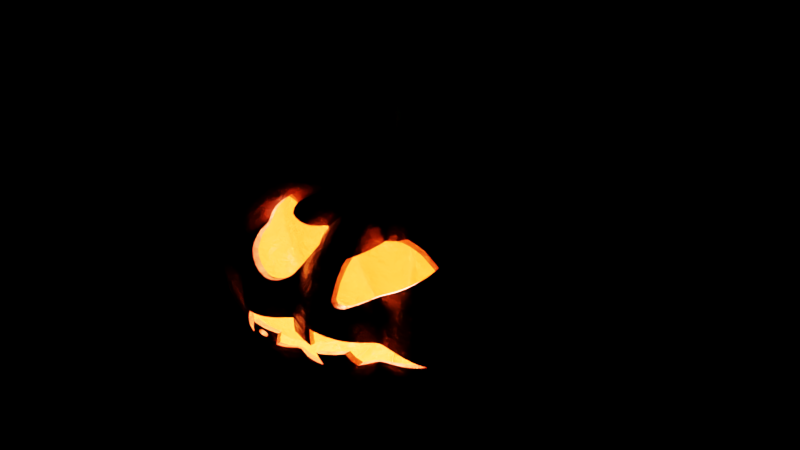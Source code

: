 # Source: citrouille.blend  (saved by Blender 2.79.0; exported with 4.5.12 LTS)
import bpy
from mathutils import Matrix  # noqa: F401  (used for matrix-valued properties, if any)

bpy.ops.wm.read_factory_settings(use_empty=True)
scene = bpy.context.scene
scene.name = 'Scene'

# ---- collections
col_collection_1 = bpy.data.collections.new('Collection 1'); scene.collection.children.link(col_collection_1)
col_collection_2 = bpy.data.collections.new('Collection 2'); scene.collection.children.link(col_collection_2)
col_collection_2.hide_render = True
col_collection_2.hide_viewport = True

# ---- materials (node trees are filled in below, after node groups)
mat_skin = bpy.data.materials.new('skin')
mat_skin.alpha_threshold = 0.0
mat_skin.diffuse_color = (0.8, 0.2179, 0.008784, 1.0)
mat_skin.specular_color = (0.8433, 1.0, 0.05314)
mat_skin.roughness = 0.5
mat_flesh = bpy.data.materials.new('flesh')
mat_flesh.alpha_threshold = 0.0
mat_flesh.diffuse_color = (0.8, 0.7631, 0.1965, 1.0)
mat_flesh.roughness = 0.5
mat_stim = bpy.data.materials.new('stim')
mat_stim.alpha_threshold = 0.0
mat_stim.diffuse_color = (0.8, 0.218, 0.009, 1.0)
mat_stim.roughness = 0.5
mat_svgmat = bpy.data.materials.new('SVGMat')
mat_svgmat.alpha_threshold = 0.0
mat_svgmat.diffuse_color = (0.0, 0.0, 0.0, 1.0)
mat_svgmat.roughness = 0.5

# ---- material node trees
mat_skin.use_nodes = True; mat_skin.node_tree.nodes.clear()
_N = mat_skin.node_tree.nodes; _L = mat_skin.node_tree.links
n0 = _N.new('ShaderNodeOutputMaterial'); n0.name = 'Material Output'; n0.location = (559, 276)
n1 = _N.new('ShaderNodeBsdfDiffuse'); n1.name = 'Diffuse BSDF'; n1.location = (117, 341)
n2 = _N.new('ShaderNodeNewGeometry'); n2.name = 'Geometry'; n2.location = (-427, 293)
n3 = _N.new('ShaderNodeValToRGB'); n3.name = 'ColorRamp'; n3.location = (-186, 315)
while len(n3.color_ramp.elements) > 1: n3.color_ramp.elements.remove(n3.color_ramp.elements[-1])
n3.color_ramp.elements[0].position = 0.3879; n3.color_ramp.elements[0].color = (0.2658, 0.03645, 0.03645, 1.0)
_e = n3.color_ramp.elements.new(0.547); _e.color = (0.6531, 0.2517, 0.1315, 1.0)
_e = n3.color_ramp.elements.new(0.7333); _e.color = (1.0, 0.8874, 0.3937, 1.0)
n4 = _N.new('ShaderNodeTexNoise'); n4.name = 'Noise Texture'; n4.location = (-447, 48)
n4.inputs[2].default_value = 18.5
n4.inputs[3].default_value = 16.0
n4.inputs[8].default_value = 0.25
n5 = _N.new('ShaderNodeMixShader'); n5.name = 'Mix Shader'; n5.location = (342, 282)
n6 = _N.new('ShaderNodeBump'); n6.name = 'Bump'; n6.location = (-175, 75)
n6.inputs[1].default_value = 0.1
n6.inputs[2].default_value = 1.0
n7 = _N.new('ShaderNodeFresnel'); n7.name = 'Fresnel'; n7.location = (121, 457)
n7.inputs[0].default_value = 1.45
n8 = _N.new('ShaderNodeBsdfAnisotropic'); n8.name = 'Glossy BSDF'; n8.location = (116, 204)
n8.distribution = 'GGX'
n8.inputs[1].default_value = 0.3873
_L.new(n1.outputs[0], n5.inputs[1])
_L.new(n8.outputs[0], n5.inputs[2])
_L.new(n7.outputs[0], n5.inputs[0])
_L.new(n2.outputs[7], n3.inputs[0])
_L.new(n3.outputs[0], n1.inputs[0])
_L.new(n4.outputs[1], n6.inputs[3])
_L.new(n6.outputs[0], n7.inputs[1])
_L.new(n6.outputs[0], n1.inputs[2])
_L.new(n6.outputs[0], n8.inputs[4])
_L.new(n5.outputs[0], n0.inputs[0])
n0.is_active_output = True
mat_flesh.use_nodes = True; mat_flesh.node_tree.nodes.clear()
_N = mat_flesh.node_tree.nodes; _L = mat_flesh.node_tree.links
n0 = _N.new('ShaderNodeBsdfDiffuse'); n0.name = 'Diffuse BSDF'; n0.location = (117, 341)
n1 = _N.new('ShaderNodeNewGeometry'); n1.name = 'Geometry'; n1.location = (-427, 293)
n2 = _N.new('ShaderNodeValToRGB'); n2.name = 'ColorRamp'; n2.location = (-186, 315)
while len(n2.color_ramp.elements) > 1: n2.color_ramp.elements.remove(n2.color_ramp.elements[-1])
n2.color_ramp.elements[0].position = 0.0; n2.color_ramp.elements[0].color = (0.2658, 0.03645, 0.03645, 1.0)
_e = n2.color_ramp.elements.new(0.3773); _e.color = (0.9387, 0.6082, 0.05934, 1.0)
_e = n2.color_ramp.elements.new(0.8091); _e.color = (1.0, 0.6823, 0.3583, 1.0)
n3 = _N.new('ShaderNodeTexNoise'); n3.name = 'Noise Texture'; n3.location = (-447, 48)
n3.inputs[2].default_value = 18.5
n3.inputs[3].default_value = 16.0
n3.inputs[8].default_value = 0.25
n4 = _N.new('ShaderNodeBump'); n4.name = 'Bump'; n4.location = (-175, 75)
n4.inputs[1].default_value = 0.1
n4.inputs[2].default_value = 1.0
n5 = _N.new('ShaderNodeFresnel'); n5.name = 'Fresnel'; n5.location = (121, 457)
n5.inputs[0].default_value = 1.45
n6 = _N.new('ShaderNodeBsdfAnisotropic'); n6.name = 'Glossy BSDF'; n6.location = (116, 204)
n6.distribution = 'GGX'
n6.inputs[1].default_value = 0.3162
n7 = _N.new('ShaderNodeOutputMaterial'); n7.name = 'Material Output'; n7.location = (550, 283)
n8 = _N.new('ShaderNodeMixShader'); n8.name = 'Mix Shader'; n8.location = (373, 378)
_L.new(n0.outputs[0], n8.inputs[1])
_L.new(n6.outputs[0], n8.inputs[2])
_L.new(n5.outputs[0], n8.inputs[0])
_L.new(n1.outputs[7], n2.inputs[0])
_L.new(n2.outputs[0], n0.inputs[0])
_L.new(n3.outputs[1], n4.inputs[3])
_L.new(n4.outputs[0], n5.inputs[1])
_L.new(n4.outputs[0], n0.inputs[2])
_L.new(n4.outputs[0], n6.inputs[4])
_L.new(n8.outputs[0], n7.inputs[0])
n7.is_active_output = True
mat_stim.use_nodes = True; mat_stim.node_tree.nodes.clear()
_N = mat_stim.node_tree.nodes; _L = mat_stim.node_tree.links
n0 = _N.new('ShaderNodeBsdfDiffuse'); n0.name = 'Diffuse BSDF.001'; n0.location = (117, 341)
n1 = _N.new('ShaderNodeNewGeometry'); n1.name = 'Geometry'; n1.location = (-427, 293)
n2 = _N.new('ShaderNodeTexNoise'); n2.name = 'Noise Texture'; n2.location = (-447, 48)
n2.inputs[2].default_value = 18.5
n2.inputs[3].default_value = 16.0
n2.inputs[8].default_value = 0.25
n3 = _N.new('ShaderNodeBump'); n3.name = 'Bump'; n3.location = (-175, 75)
n3.inputs[1].default_value = 0.1
n3.inputs[2].default_value = 1.0
n4 = _N.new('ShaderNodeFresnel'); n4.name = 'Fresnel'; n4.location = (121, 457)
n4.inputs[0].default_value = 1.45
n5 = _N.new('ShaderNodeBsdfAnisotropic'); n5.name = 'Glossy BSDF'; n5.location = (116, 204)
n5.distribution = 'GGX'
n6 = _N.new('ShaderNodeOutputMaterial'); n6.name = 'Material Output'; n6.location = (550, 276)
n7 = _N.new('ShaderNodeMixShader'); n7.name = 'Mix Shader'; n7.location = (342, 282)
n8 = _N.new('ShaderNodeValToRGB'); n8.name = 'ColorRamp'; n8.location = (-230, 352)
while len(n8.color_ramp.elements) > 1: n8.color_ramp.elements.remove(n8.color_ramp.elements[-1])
n8.color_ramp.elements[0].position = 0.2758; n8.color_ramp.elements[0].color = (0.012, 0.2658, 0.0336, 1.0)
_e = n8.color_ramp.elements.new(0.547); _e.color = (0.0122, 0.2928, 0.01938, 1.0)
_e = n8.color_ramp.elements.new(0.7333); _e.color = (1.0, 0.8874, 0.3937, 1.0)
_L.new(n0.outputs[0], n7.inputs[1])
_L.new(n5.outputs[0], n7.inputs[2])
_L.new(n4.outputs[0], n7.inputs[0])
_L.new(n1.outputs[7], n8.inputs[0])
_L.new(n8.outputs[0], n0.inputs[0])
_L.new(n2.outputs[1], n3.inputs[3])
_L.new(n3.outputs[0], n4.inputs[1])
_L.new(n3.outputs[0], n0.inputs[2])
_L.new(n3.outputs[0], n5.inputs[4])
_L.new(n7.outputs[0], n6.inputs[0])
n6.is_active_output = True

# ---- world
world_world = bpy.data.worlds.new('World'); scene.world = world_world
world_world.use_nodes = True; world_world.node_tree.nodes.clear()
_N = world_world.node_tree.nodes; _L = world_world.node_tree.links
n0 = _N.new('ShaderNodeOutputWorld'); n0.name = 'World Output'; n0.location = (300, 300)
n1 = _N.new('ShaderNodeBackground'); n1.name = 'Background'; n1.location = (133, 292)
n1.inputs[0].default_value = (0.05088, 0.05088, 0.05088, 1.0)
n1.inputs[1].default_value = 0.03
n0.is_active_output = True
world_world.color = (0.05088, 0.05088, 0.05088)
world_world.use_sun_shadow = False
world_world.sun_shadow_jitter_overblur = 0.0
world_world.cycles.sampling_method = 'MANUAL'
world_world.cycles.sample_map_resolution = 2048

# ---- lights
light_point = bpy.data.lights.new('Point', 'POINT')
light_point.color = (1.0, 0.2124, 0.1329)
light_point.transmission_factor = 0.0
light_point.energy = 1000.0
light_point.shadow_buffer_clip_start = 0.5
light_point.shadow_soft_size = 0.1
light_point.shadow_maximum_resolution = 0.006
light_point.use_absolute_resolution = True
light_lamp = bpy.data.lights.new('Lamp', 'POINT')
light_lamp.transmission_factor = 0.0
light_lamp.cutoff_distance = 30.0
light_lamp.energy = 100.0
light_lamp.shadow_buffer_clip_start = 1.001
light_lamp.shadow_soft_size = 0.1
light_lamp.shadow_maximum_resolution = 0.006
light_lamp.use_absolute_resolution = True

# ---- meshes
me_plane_001 = bpy.data.meshes.new('Plane.001')
me_plane_001.from_pydata([], [], [])
me_plane_001.use_remesh_preserve_volume = False
me_plane_001.use_remesh_preserve_attributes = False
me_plane_001.use_mirror_vertex_groups = False
me_plane_001.update()
me_plane = bpy.data.meshes.new('Plane')
me_plane.from_pydata([(0.3821, -0.03207, 0.1528), (0.3821, 0.03207, 0.1528), (0.2847, -0.03142, 0.03986), (0.2847, 0.03142, 0.03986), (0.1454, -0.02869, 0.01262), (0.1454, 0.02869, 0.01262), (0.3945, -0.03213, 0.2979), (0.3945, 0.03213, 0.2979), (0.3227, 0.03178, 0.4126), (0.3227, -0.03178, 0.4126), (0.1674, 0.02957, 0.4432), (0.1674, -0.02957, 0.4432), (0.01618, -0.004196, 0.3935), (0.01618, 0.004196, 0.3935), (0.08198, 0.02197, 0.03737), (0.08198, -0.02197, 0.03737), (0.3469, 0.1633, 0.1528), (0.3149, 0.2188, 0.1528), (0.2622, 0.1151, 0.03986), (0.2308, 0.1695, 0.03986), (0.1403, 0.04786, 0.01262), (0.1116, 0.09756, 0.01262), (0.3577, 0.1694, 0.2979), (0.3256, 0.2251, 0.2979), (0.2635, 0.1889, 0.4126), (0.2953, 0.1338, 0.4126), (0.1302, 0.1093, 0.4432), (0.1598, 0.05812, 0.4432), (0.01611, 0.004453, 0.3935), (0.01191, 0.01172, 0.3935), (0.06001, 0.06001, 0.03737), (0.08198, 0.02197, 0.03737), (0.2188, 0.3149, 0.1528), (0.1633, 0.3469, 0.1528), (0.1695, 0.2308, 0.03986), (0.1151, 0.2622, 0.03986), (0.09756, 0.1116, 0.01262), (0.04786, 0.1403, 0.01262), (0.2251, 0.3256, 0.2979), (0.1694, 0.3577, 0.2979), (0.1338, 0.2953, 0.4126), (0.1889, 0.2635, 0.4126), (0.05812, 0.1598, 0.4432), (0.1093, 0.1302, 0.4432), (0.01172, 0.01191, 0.3935), (0.004453, 0.01611, 0.3935), (0.02197, 0.08198, 0.03737), (0.06001, 0.06001, 0.03737), (0.03207, 0.3821, 0.1528), (-0.03207, 0.3821, 0.1528), (0.03142, 0.2847, 0.03986), (-0.03142, 0.2847, 0.03986), (0.02869, 0.1454, 0.01262), (-0.02869, 0.1454, 0.01262), (0.03213, 0.3945, 0.2979), (-0.03213, 0.3945, 0.2979), (-0.03178, 0.3227, 0.4126), (0.03178, 0.3227, 0.4126), (-0.02957, 0.1674, 0.4432), (0.02957, 0.1674, 0.4432), (0.004196, 0.01618, 0.3935), (-0.004196, 0.01618, 0.3935), (-0.02197, 0.08198, 0.03737), (0.02197, 0.08198, 0.03737), (-0.1633, 0.3469, 0.1528), (-0.2188, 0.3149, 0.1528), (-0.1151, 0.2622, 0.03986), (-0.1695, 0.2308, 0.03986), (-0.04786, 0.1403, 0.01262), (-0.09756, 0.1116, 0.01262), (-0.1694, 0.3577, 0.2979), (-0.2251, 0.3256, 0.2979), (-0.1889, 0.2635, 0.4126), (-0.1338, 0.2953, 0.4126), (-0.1093, 0.1302, 0.4432), (-0.05812, 0.1598, 0.4432), (-0.004453, 0.01611, 0.3935), (-0.01172, 0.01191, 0.3935), (-0.06001, 0.06001, 0.03737), (-0.02197, 0.08198, 0.03737), (-0.3149, 0.2188, 0.1528), (-0.3469, 0.1633, 0.1528), (-0.2308, 0.1695, 0.03986), (-0.2622, 0.1151, 0.03986), (-0.1116, 0.09756, 0.01262), (-0.1403, 0.04786, 0.01262), (-0.3256, 0.2251, 0.2979), (-0.3577, 0.1694, 0.2979), (-0.2953, 0.1338, 0.4126), (-0.2635, 0.1889, 0.4126), (-0.1598, 0.05812, 0.4432), (-0.1302, 0.1093, 0.4432), (-0.01191, 0.01172, 0.3935), (-0.01611, 0.004453, 0.3935), (-0.08198, 0.02197, 0.03737), (-0.06001, 0.06001, 0.03737), (-0.3821, 0.03207, 0.1528), (-0.3821, -0.03207, 0.1528), (-0.2847, 0.03142, 0.03986), (-0.2847, -0.03142, 0.03986), (-0.1454, 0.02869, 0.01262), (-0.1454, -0.02869, 0.01262), (-0.3945, 0.03213, 0.2979), (-0.3945, -0.03213, 0.2979), (-0.3227, -0.03178, 0.4126), (-0.3227, 0.03178, 0.4126), (-0.1674, -0.02957, 0.4432), (-0.1674, 0.02957, 0.4432), (-0.01618, 0.004196, 0.3935), (-0.01618, -0.004196, 0.3935), (-0.08198, -0.02197, 0.03737), (-0.08198, 0.02197, 0.03737), (-0.3469, -0.1633, 0.1528), (-0.3149, -0.2188, 0.1528), (-0.2622, -0.1151, 0.03986), (-0.2308, -0.1695, 0.03986), (-0.1403, -0.04786, 0.01262), (-0.1116, -0.09756, 0.01262), (-0.3577, -0.1694, 0.2979), (-0.3256, -0.2251, 0.2979), (-0.2635, -0.1889, 0.4126), (-0.2953, -0.1338, 0.4126), (-0.1302, -0.1093, 0.4432), (-0.1598, -0.05812, 0.4432), (-0.01611, -0.004453, 0.3935), (-0.01191, -0.01172, 0.3935), (-0.06001, -0.06001, 0.03737), (-0.08198, -0.02197, 0.03737), (-0.2188, -0.3149, 0.1528), (-0.1633, -0.3469, 0.1528), (-0.1695, -0.2308, 0.03986), (-0.1151, -0.2622, 0.03986), (-0.09756, -0.1116, 0.01262), (-0.04786, -0.1403, 0.01262), (-0.2251, -0.3256, 0.2979), (-0.1694, -0.3577, 0.2979), (-0.1338, -0.2953, 0.4126), (-0.1889, -0.2635, 0.4126), (-0.05812, -0.1598, 0.4432), (-0.1093, -0.1302, 0.4432), (-0.01172, -0.01191, 0.3935), (-0.004453, -0.01611, 0.3935), (-0.02197, -0.08198, 0.03737), (-0.06001, -0.06001, 0.03737), (-0.03207, -0.3821, 0.1528), (0.03207, -0.3821, 0.1528), (-0.03142, -0.2847, 0.03986), (0.03142, -0.2847, 0.03986), (-0.02869, -0.1454, 0.01262), (0.02869, -0.1454, 0.01262), (-0.03213, -0.3945, 0.2979), (0.03213, -0.3945, 0.2979), (0.03178, -0.3227, 0.4126), (-0.03178, -0.3227, 0.4126), (0.02957, -0.1674, 0.4432), (-0.02957, -0.1674, 0.4432), (-0.004196, -0.01618, 0.3935), (0.004196, -0.01618, 0.3935), (0.02197, -0.08198, 0.03737), (-0.02197, -0.08198, 0.03737), (0.1633, -0.3469, 0.1528), (0.2188, -0.3149, 0.1528), (0.1151, -0.2622, 0.03986), (0.1695, -0.2308, 0.03986), (0.04786, -0.1403, 0.01262), (0.09756, -0.1116, 0.01262), (0.1694, -0.3577, 0.2979), (0.2251, -0.3256, 0.2979), (0.1889, -0.2635, 0.4126), (0.1338, -0.2953, 0.4126), (0.1093, -0.1302, 0.4432), (0.05812, -0.1598, 0.4432), (0.004453, -0.01611, 0.3935), (0.01172, -0.01191, 0.3935), (0.06001, -0.06001, 0.03737), (0.02197, -0.08198, 0.03737), (0.3149, -0.2188, 0.1528), (0.3469, -0.1633, 0.1528), (0.2308, -0.1695, 0.03986), (0.2622, -0.1151, 0.03986), (0.1116, -0.09756, 0.01262), (0.1403, -0.04786, 0.01262), (0.3256, -0.2251, 0.2979), (0.3577, -0.1694, 0.2979), (0.2953, -0.1338, 0.4126), (0.2635, -0.1889, 0.4126), (0.1598, -0.05812, 0.4432), (0.1302, -0.1093, 0.4432), (0.01191, -0.01172, 0.3935), (0.01611, -0.004453, 0.3935), (0.08198, -0.02197, 0.03737), (0.06001, -0.06001, 0.03737), (0.3452, 0.08713, 0.1645), (0.3425, 0.09714, 0.1645), (0.2641, 0.06589, 0.06398), (0.2617, 0.075, 0.06398), (0.1443, 0.03649, 0.03313), (0.1432, 0.04053, 0.03313), (0.3556, 0.08988, 0.2907), (0.3529, 0.09995, 0.2907), (0.2959, 0.08444, 0.3887), (0.2985, 0.07481, 0.3887), (0.1646, 0.04697, 0.4208), (0.166, 0.04163, 0.4208), (0.01692, 0.004498, 0.3911), (0.0169, 0.004566, 0.3911), (0.08616, 0.02309, 0.05171), (0.08616, 0.02309, 0.05171), (0.2554, 0.2481, 0.1645), (0.2481, 0.2554, 0.1645), (0.1958, 0.1891, 0.06398), (0.1891, 0.1958, 0.06398), (0.1067, 0.1037, 0.03313), (0.1037, 0.1067, 0.03313), (0.263, 0.2556, 0.2907), (0.2556, 0.263, 0.2907), (0.214, 0.2211, 0.3887), (0.2211, 0.214, 0.3887), (0.1191, 0.123, 0.4208), (0.123, 0.1191, 0.4208), (0.01241, 0.01236, 0.3911), (0.01236, 0.01241, 0.3911), (0.06307, 0.06307, 0.05171), (0.06307, 0.06307, 0.05171), (0.09714, 0.3425, 0.1645), (0.08713, 0.3452, 0.1645), (0.075, 0.2617, 0.06398), (0.06589, 0.2641, 0.06398), (0.04053, 0.1432, 0.03313), (0.03649, 0.1443, 0.03313), (0.09995, 0.3529, 0.2907), (0.08988, 0.3556, 0.2907), (0.07481, 0.2985, 0.3887), (0.08444, 0.2959, 0.3887), (0.04163, 0.166, 0.4208), (0.04697, 0.1646, 0.4208), (0.004566, 0.0169, 0.3911), (0.004498, 0.01692, 0.3911), (0.02309, 0.08616, 0.05171), (0.02309, 0.08616, 0.05171), (-0.08713, 0.3452, 0.1645), (-0.09714, 0.3425, 0.1645), (-0.06589, 0.2641, 0.06398), (-0.075, 0.2617, 0.06398), (-0.03649, 0.1443, 0.03313), (-0.04053, 0.1432, 0.03313), (-0.08988, 0.3556, 0.2907), (-0.09995, 0.3529, 0.2907), (-0.08444, 0.2959, 0.3887), (-0.07481, 0.2985, 0.3887), (-0.04697, 0.1646, 0.4208), (-0.04163, 0.166, 0.4208), (-0.004498, 0.01692, 0.3911), (-0.004566, 0.0169, 0.3911), (-0.02309, 0.08616, 0.05171), (-0.02309, 0.08616, 0.05171), (-0.2481, 0.2554, 0.1645), (-0.2554, 0.2481, 0.1645), (-0.1891, 0.1958, 0.06398), (-0.1958, 0.1891, 0.06398), (-0.1037, 0.1067, 0.03313), (-0.1067, 0.1037, 0.03313), (-0.2556, 0.263, 0.2907), (-0.263, 0.2556, 0.2907), (-0.2211, 0.214, 0.3887), (-0.214, 0.2211, 0.3887), (-0.123, 0.1191, 0.4208), (-0.1191, 0.123, 0.4208), (-0.01236, 0.01241, 0.3911), (-0.01241, 0.01236, 0.3911), (-0.06307, 0.06307, 0.05171), (-0.06307, 0.06307, 0.05171), (-0.3425, 0.09714, 0.1645), (-0.3452, 0.08713, 0.1645), (-0.2617, 0.075, 0.06398), (-0.2641, 0.06589, 0.06398), (-0.1432, 0.04053, 0.03313), (-0.1443, 0.03649, 0.03313), (-0.3529, 0.09995, 0.2907), (-0.3556, 0.08988, 0.2907), (-0.2985, 0.07481, 0.3887), (-0.2959, 0.08444, 0.3887), (-0.166, 0.04163, 0.4208), (-0.1646, 0.04697, 0.4208), (-0.0169, 0.004566, 0.3911), (-0.01692, 0.004498, 0.3911), (-0.08616, 0.02309, 0.05171), (-0.08616, 0.02309, 0.05171), (-0.3452, -0.08713, 0.1645), (-0.3425, -0.09714, 0.1645), (-0.2641, -0.06589, 0.06398), (-0.2617, -0.075, 0.06398), (-0.1443, -0.03649, 0.03313), (-0.1432, -0.04053, 0.03313), (-0.3556, -0.08988, 0.2907), (-0.3529, -0.09995, 0.2907), (-0.2959, -0.08444, 0.3887), (-0.2985, -0.07481, 0.3887), (-0.1646, -0.04697, 0.4208), (-0.166, -0.04163, 0.4208), (-0.01692, -0.004498, 0.3911), (-0.0169, -0.004566, 0.3911), (-0.08616, -0.02309, 0.05171), (-0.08616, -0.02309, 0.05171), (-0.2554, -0.2481, 0.1645), (-0.2481, -0.2554, 0.1645), (-0.1958, -0.1891, 0.06398), (-0.1891, -0.1958, 0.06398), (-0.1067, -0.1037, 0.03313), (-0.1037, -0.1067, 0.03313), (-0.263, -0.2556, 0.2907), (-0.2556, -0.263, 0.2907), (-0.214, -0.2211, 0.3887), (-0.2211, -0.214, 0.3887), (-0.1191, -0.123, 0.4208), (-0.123, -0.1191, 0.4208), (-0.01241, -0.01236, 0.3911), (-0.01236, -0.01241, 0.3911), (-0.06307, -0.06307, 0.05171), (-0.06307, -0.06307, 0.05171), (-0.09714, -0.3425, 0.1645), (-0.08713, -0.3452, 0.1645), (-0.075, -0.2617, 0.06398), (-0.06589, -0.2641, 0.06398), (-0.04053, -0.1432, 0.03313), (-0.03649, -0.1443, 0.03313), (-0.09995, -0.3529, 0.2907), (-0.08988, -0.3556, 0.2907), (-0.07481, -0.2985, 0.3887), (-0.08444, -0.2959, 0.3887), (-0.04163, -0.166, 0.4208), (-0.04697, -0.1646, 0.4208), (-0.004566, -0.0169, 0.3911), (-0.004498, -0.01692, 0.3911), (-0.02309, -0.08616, 0.05171), (-0.02309, -0.08616, 0.05171), (0.08713, -0.3452, 0.1645), (0.09714, -0.3425, 0.1645), (0.06589, -0.2641, 0.06398), (0.075, -0.2617, 0.06398), (0.03649, -0.1443, 0.03313), (0.04053, -0.1432, 0.03313), (0.08988, -0.3556, 0.2907), (0.09995, -0.3529, 0.2907), (0.08444, -0.2959, 0.3887), (0.07481, -0.2985, 0.3887), (0.04697, -0.1646, 0.4208), (0.04163, -0.166, 0.4208), (0.004498, -0.01692, 0.3911), (0.004566, -0.0169, 0.3911), (0.02309, -0.08616, 0.05171), (0.02309, -0.08616, 0.05171), (0.2481, -0.2554, 0.1645), (0.2554, -0.2481, 0.1645), (0.1891, -0.1958, 0.06398), (0.1958, -0.1891, 0.06398), (0.1037, -0.1067, 0.03313), (0.1067, -0.1037, 0.03313), (0.2556, -0.263, 0.2907), (0.263, -0.2556, 0.2907), (0.2211, -0.214, 0.3887), (0.214, -0.2211, 0.3887), (0.123, -0.1191, 0.4208), (0.1191, -0.123, 0.4208), (0.01236, -0.01241, 0.3911), (0.01241, -0.01236, 0.3911), (0.06307, -0.06307, 0.05171), (0.06307, -0.06307, 0.05171), (0.3425, -0.09714, 0.1645), (0.3452, -0.08713, 0.1645), (0.2617, -0.075, 0.06398), (0.2641, -0.06589, 0.06398), (0.1432, -0.04053, 0.03313), (0.1443, -0.03649, 0.03313), (0.3529, -0.09995, 0.2907), (0.3556, -0.08988, 0.2907), (0.2985, -0.07481, 0.3887), (0.2959, -0.08444, 0.3887), (0.166, -0.04163, 0.4208), (0.1646, -0.04697, 0.4208), (0.0169, -0.004566, 0.3911), (0.01692, -0.004498, 0.3911), (0.08616, -0.02309, 0.05171), (0.08616, -0.02309, 0.05171), (0.08198, 0.02197, 0.03737), (0.08198, -0.02197, 0.03737), (0.06001, 0.06001, 0.03737), (0.08198, 0.02197, 0.03737), (0.02197, 0.08198, 0.03737), (0.06001, 0.06001, 0.03737), (-0.02197, 0.08198, 0.03737), (0.02197, 0.08198, 0.03737), (-0.06001, 0.06001, 0.03737), (-0.02197, 0.08198, 0.03737), (-0.08198, 0.02197, 0.03737), (-0.06001, 0.06001, 0.03737), (-0.08198, -0.02197, 0.03737), (-0.08198, 0.02197, 0.03737), (-0.06001, -0.06001, 0.03737), (-0.08198, -0.02197, 0.03737), (-0.02197, -0.08198, 0.03737), (-0.06001, -0.06001, 0.03737), (0.02197, -0.08198, 0.03737), (-0.02197, -0.08198, 0.03737), (0.06001, -0.06001, 0.03737), (0.02197, -0.08198, 0.03737), (0.08198, -0.02197, 0.03737), (0.06001, -0.06001, 0.03737), (0.08616, 0.02309, 0.05171), (0.08616, 0.02309, 0.05171), (0.06307, 0.06307, 0.05171), (0.06307, 0.06307, 0.05171), (0.02309, 0.08616, 0.05171), (0.02309, 0.08616, 0.05171), (-0.02309, 0.08616, 0.05171), (-0.02309, 0.08616, 0.05171), (-0.06307, 0.06307, 0.05171), (-0.06307, 0.06307, 0.05171), (-0.08616, 0.02309, 0.05171), (-0.08616, 0.02309, 0.05171), (-0.08616, -0.02309, 0.05171), (-0.08616, -0.02309, 0.05171), (-0.06307, -0.06307, 0.05171), (-0.06307, -0.06307, 0.05171), (-0.02309, -0.08616, 0.05171), (-0.02309, -0.08616, 0.05171), (0.02309, -0.08616, 0.05171), (0.02309, -0.08616, 0.05171), (0.06307, -0.06307, 0.05171), (0.06307, -0.06307, 0.05171), (0.08616, -0.02309, 0.05171), (0.08616, -0.02309, 0.05171), (0.08198, 0.02197, 0.03737), (0.08198, -0.02197, 0.03737), (0.06001, 0.06001, 0.03737), (0.08198, 0.02197, 0.03737), (0.02197, 0.08198, 0.03737), (0.06001, 0.06001, 0.03737), (-0.02197, 0.08198, 0.03737), (0.02197, 0.08198, 0.03737), (-0.06001, 0.06001, 0.03737), (-0.02197, 0.08198, 0.03737), (-0.08198, 0.02197, 0.03737), (-0.06001, 0.06001, 0.03737), (-0.08198, -0.02197, 0.03737), (-0.08198, 0.02197, 0.03737), (-0.06001, -0.06001, 0.03737), (-0.08198, -0.02197, 0.03737), (-0.02197, -0.08198, 0.03737), (-0.06001, -0.06001, 0.03737), (0.02197, -0.08198, 0.03737), (-0.02197, -0.08198, 0.03737), (0.06001, -0.06001, 0.03737), (0.02197, -0.08198, 0.03737), (0.08198, -0.02197, 0.03737), (0.06001, -0.06001, 0.03737), (0.08616, 0.02309, 0.05171), (0.08616, 0.02309, 0.05171), (0.06307, 0.06307, 0.05171), (0.06307, 0.06307, 0.05171), (0.02309, 0.08616, 0.05171), (0.02309, 0.08616, 0.05171), (-0.02309, 0.08616, 0.05171), (-0.02309, 0.08616, 0.05171), (-0.06307, 0.06307, 0.05171), (-0.06307, 0.06307, 0.05171), (-0.08616, 0.02309, 0.05171), (-0.08616, 0.02309, 0.05171), (-0.08616, -0.02309, 0.05171), (-0.08616, -0.02309, 0.05171), (-0.06307, -0.06307, 0.05171), (-0.06307, -0.06307, 0.05171), (-0.02309, -0.08616, 0.05171), (-0.02309, -0.08616, 0.05171), (0.02309, -0.08616, 0.05171), (0.02309, -0.08616, 0.05171), (0.06307, -0.06307, 0.05171), (0.06307, -0.06307, 0.05171), (0.08616, -0.02309, 0.05171), (0.08616, -0.02309, 0.05171), (0.02322, 0.006222, 0.06282), (0.02322, -0.006222, 0.06282), (0.017, 0.017, 0.06282), (0.02322, 0.006222, 0.06282), (0.006222, 0.02322, 0.06282), (0.017, 0.017, 0.06282), (-0.006222, 0.02322, 0.06282), (0.006222, 0.02322, 0.06282), (-0.017, 0.017, 0.06282), (-0.006222, 0.02322, 0.06282), (-0.02322, 0.006222, 0.06282), (-0.017, 0.017, 0.06282), (-0.02322, -0.006222, 0.06282), (-0.02322, 0.006222, 0.06282), (-0.017, -0.017, 0.06282), (-0.02322, -0.006222, 0.06282), (-0.006222, -0.02322, 0.06282), (-0.017, -0.017, 0.06282), (0.006222, -0.02322, 0.06282), (-0.006222, -0.02322, 0.06282), (0.017, -0.017, 0.06282), (0.006222, -0.02322, 0.06282), (0.02322, -0.006222, 0.06282), (0.017, -0.017, 0.06282), (0.0244, 0.006539, 0.06688), (0.0244, 0.006539, 0.06688), (0.01786, 0.01786, 0.06688), (0.01786, 0.01786, 0.06688), (0.006539, 0.0244, 0.06688), (0.006539, 0.0244, 0.06688), (-0.006539, 0.0244, 0.06688), (-0.006539, 0.0244, 0.06688), (-0.01786, 0.01786, 0.06688), (-0.01786, 0.01786, 0.06688), (-0.0244, 0.006539, 0.06688), (-0.0244, 0.006539, 0.06688), (-0.0244, -0.006539, 0.06688), (-0.0244, -0.006539, 0.06688), (-0.01786, -0.01786, 0.06688), (-0.01786, -0.01786, 0.06688), (-0.006539, -0.0244, 0.06688), (-0.006539, -0.0244, 0.06688), (0.006539, -0.0244, 0.06688), (0.006539, -0.0244, 0.06688), (0.01786, -0.01786, 0.06688), (0.01786, -0.01786, 0.06688), (0.0244, -0.006539, 0.06688), (0.0244, -0.006539, 0.06688), (0.05442, 0.009609, 0.402), (0.05442, -0.009609, 0.402), (0.04233, 0.03553, 0.402), (0.05193, 0.01889, 0.402), (0.01889, 0.05193, 0.402), (0.03553, 0.04233, 0.402), (-0.009609, 0.05442, 0.402), (0.009609, 0.05442, 0.402), (-0.03553, 0.04233, 0.402), (-0.01889, 0.05193, 0.402), (-0.05193, 0.01889, 0.402), (-0.04233, 0.03553, 0.402), (-0.05442, -0.009609, 0.402), (-0.05442, 0.009609, 0.402), (-0.04233, -0.03553, 0.402), (-0.05193, -0.01889, 0.402), (-0.01889, -0.05193, 0.402), (-0.03553, -0.04233, 0.402), (0.009609, -0.05442, 0.402), (-0.009609, -0.05442, 0.402), (0.03553, -0.04233, 0.402), (0.01889, -0.05193, 0.402), (0.05193, -0.01889, 0.402), (0.04233, -0.03553, 0.402), (0.0535, 0.01526, 0.3947), (0.05396, 0.01353, 0.3947), (0.0387, 0.03997, 0.3947), (0.03997, 0.0387, 0.3947), (0.01353, 0.05396, 0.3947), (0.01526, 0.0535, 0.3947), (-0.01526, 0.0535, 0.3947), (-0.01353, 0.05396, 0.3947), (-0.03997, 0.0387, 0.3947), (-0.0387, 0.03997, 0.3947), (-0.05396, 0.01353, 0.3947), (-0.0535, 0.01526, 0.3947), (-0.0535, -0.01526, 0.3947), (-0.05396, -0.01353, 0.3947), (-0.0387, -0.03997, 0.3947), (-0.03997, -0.0387, 0.3947), (-0.01353, -0.05396, 0.3947), (-0.01526, -0.0535, 0.3947), (0.01526, -0.0535, 0.3947), (0.01353, -0.05396, 0.3947), (0.03997, -0.0387, 0.3947), (0.0387, -0.03997, 0.3947), (0.05396, -0.01353, 0.3947), (0.0535, -0.01526, 0.3947), (0.01936, 0.003418, 0.424), (0.01936, -0.003418, 0.424), (0.01506, 0.01264, 0.424), (0.01847, 0.006719, 0.424), (0.006719, 0.01847, 0.424), (0.01264, 0.01506, 0.424), (-0.003418, 0.01936, 0.424), (0.003418, 0.01936, 0.424), (-0.01264, 0.01506, 0.424), (-0.006719, 0.01847, 0.424), (-0.01847, 0.006719, 0.424), (-0.01506, 0.01264, 0.424), (-0.01936, -0.003418, 0.424), (-0.01936, 0.003418, 0.424), (-0.01506, -0.01264, 0.424), (-0.01847, -0.006719, 0.424), (-0.006719, -0.01847, 0.424), (-0.01264, -0.01506, 0.424), (0.003418, -0.01936, 0.424), (-0.003418, -0.01936, 0.424), (0.01264, -0.01506, 0.424), (0.006719, -0.01847, 0.424), (0.01847, -0.006719, 0.424), (0.01506, -0.01264, 0.424), (0.01903, 0.00543, 0.4214), (0.01919, 0.004812, 0.4214), (0.01376, 0.01422, 0.4214), (0.01422, 0.01376, 0.4214), (0.004812, 0.01919, 0.4214), (0.00543, 0.01903, 0.4214), (-0.00543, 0.01903, 0.4214), (-0.004812, 0.01919, 0.4214), (-0.01422, 0.01376, 0.4214), (-0.01376, 0.01422, 0.4214), (-0.01919, 0.004812, 0.4214), (-0.01903, 0.00543, 0.4214), (-0.01903, -0.00543, 0.4214), (-0.01919, -0.004812, 0.4214), (-0.01376, -0.01422, 0.4214), (-0.01422, -0.01376, 0.4214), (-0.004812, -0.01919, 0.4214), (-0.00543, -0.01903, 0.4214), (0.00543, -0.01903, 0.4214), (0.004812, -0.01919, 0.4214), (0.01422, -0.01376, 0.4214), (0.01376, -0.01422, 0.4214), (0.01919, -0.004812, 0.4214), (0.01903, -0.00543, 0.4214), (0.01844, 0.01351, 0.4654), (0.01844, 0.006679, 0.4651), (0.01413, 0.02271, 0.4659), (0.01755, 0.0168, 0.4656), (0.005794, 0.02854, 0.4662), (0.01172, 0.02513, 0.466), (-0.004343, 0.02941, 0.4663), (0.002492, 0.02942, 0.4663), (-0.01356, 0.02511, 0.4661), (-0.007644, 0.02853, 0.4663), (-0.01939, 0.01678, 0.4657), (-0.01598, 0.0227, 0.466), (-0.02027, 0.006657, 0.4652), (-0.02028, 0.01348, 0.4655), (-0.01597, -0.00255, 0.4647), (-0.01939, 0.003361, 0.465), (-0.007628, -0.008372, 0.4644), (-0.01355, -0.004962, 0.4646), (0.002509, -0.00925, 0.4643), (-0.004326, -0.009254, 0.4644), (0.01173, -0.004948, 0.4645), (0.00581, -0.008364, 0.4644), (0.01756, 0.003382, 0.4649), (0.01414, -0.002533, 0.4647), (0.0181, 0.01565, 0.463), (0.01827, 0.01503, 0.4629), (0.01283, 0.02442, 0.4634), (0.01329, 0.02397, 0.4634), (0.00388, 0.02938, 0.4637), (0.004498, 0.02922, 0.4637), (-0.006362, 0.02921, 0.4637), (-0.005744, 0.02938, 0.4637), (-0.01515, 0.02395, 0.4635), (-0.01469, 0.0244, 0.4635), (-0.02012, 0.01501, 0.463), (-0.01995, 0.01562, 0.4631), (-0.01995, 0.004778, 0.4625), (-0.02012, 0.005394, 0.4625), (-0.01468, -0.003995, 0.4621), (-0.01513, -0.003544, 0.4621), (-0.005727, -0.008962, 0.4618), (-0.006345, -0.008797, 0.4618), (0.004514, -0.008791, 0.4618), (0.003897, -0.008956, 0.4618), (0.0133, -0.003528, 0.462), (0.01285, -0.00398, 0.462), (0.01827, 0.005416, 0.4624), (0.01811, 0.004799, 0.4624), (0.01582, 0.01976, 0.5145), (0.01557, 0.01333, 0.5149), (0.01212, 0.02866, 0.5141), (0.01513, 0.02293, 0.5143), (0.004446, 0.03452, 0.5136), (0.009932, 0.03105, 0.5139), (-0.005158, 0.03565, 0.513), (0.00134, 0.03548, 0.5134), (-0.01384, 0.03111, 0.5138), (-0.008301, 0.0347, 0.5132), (-0.01904, 0.02281, 0.5147), (-0.01604, 0.02866, 0.5141), (-0.01956, 0.01322, 0.5154), (-0.01975, 0.01964, 0.515), (-0.01547, 0.004834, 0.516), (-0.01868, 0.01019, 0.5156), (-0.008029, -0.0003187, 0.5162), (-0.01328, 0.002686, 0.5162), (0.0009044, -0.001083, 0.5161), (-0.005119, -0.001091, 0.5161), (0.009176, 0.002732, 0.5156), (0.003832, -0.0003037, 0.516), (0.01465, 0.01028, 0.5151), (0.01141, 0.004903, 0.5153), (0.01596, 0.02234, 0.5104), (0.01609, 0.02174, 0.5105), (0.01121, 0.03096, 0.5101), (0.01163, 0.03051, 0.5102), (0.002754, 0.03605, 0.5098), (0.003344, 0.03587, 0.5098), (-0.007118, 0.03602, 0.5094), (-0.006522, 0.0362, 0.5094), (-0.01547, 0.03052, 0.5102), (-0.01504, 0.03098, 0.5101), (-0.01994, 0.02162, 0.5109), (-0.0198, 0.02222, 0.5109), (-0.01953, 0.01187, 0.5114), (-0.01969, 0.01244, 0.5114), (-0.01452, 0.003753, 0.5119), (-0.01494, 0.004164, 0.5119), (-0.006392, -0.0007283, 0.5118), (-0.00695, -0.0005804, 0.5119), (0.002856, -0.0005683, 0.5118), (0.002296, -0.0007175, 0.5118), (0.01097, 0.004225, 0.5112), (0.01054, 0.003809, 0.5113), (0.01578, 0.01254, 0.5109), (0.01561, 0.01196, 0.5109), (0.008436, 0.01153, 0.5684), (0.008117, 0.007406, 0.5685), (0.006242, 0.01733, 0.5684), (0.008048, 0.01357, 0.5684), (0.001372, 0.02121, 0.5684), (0.004892, 0.01895, 0.5684), (-0.004822, 0.02186, 0.5684), (-0.0006235, 0.02185, 0.5684), (-0.01041, 0.01895, 0.5684), (-0.006845, 0.02125, 0.5684), (-0.01367, 0.01352, 0.5686), (-0.01181, 0.01735, 0.5685), (-0.01385, 0.007341, 0.5688), (-0.01408, 0.01146, 0.5687), (-0.01121, 0.002098, 0.5689), (-0.01325, 0.005417, 0.5689), (-0.006599, -0.001046, 0.5689), (-0.009838, 0.0007791, 0.5689), (-0.001148, -0.001503, 0.5689), (-0.004822, -0.001512, 0.5689), (0.003949, 0.0008124, 0.5687), (0.0006565, -0.001033, 0.5688), (0.007502, 0.005496, 0.5685), (0.005355, 0.002142, 0.5687), (0.008799, 0.01349, 0.5658), (0.008866, 0.01308, 0.5658), (0.005887, 0.01928, 0.5658), (0.006149, 0.01896, 0.5658), (0.0003965, 0.02275, 0.5657), (0.0007825, 0.02262, 0.5658), (-0.006108, 0.02267, 0.5657), (-0.005716, 0.02279, 0.5657), (-0.01157, 0.01898, 0.5658), (-0.0113, 0.01929, 0.5658), (-0.01436, 0.01301, 0.5661), (-0.01429, 0.01342, 0.566), (-0.01391, 0.006616, 0.5663), (-0.01403, 0.006991, 0.5663), (-0.01067, 0.001511, 0.5665), (-0.01094, 0.001767, 0.5665), (-0.005604, -0.001247, 0.5665), (-0.005948, -0.001156, 0.5665), (0.0001061, -0.001145, 0.5664), (-0.0002429, -0.001236, 0.5664), (0.005191, 0.001808, 0.5662), (0.004919, 0.001551, 0.5662), (0.008422, 0.00707, 0.566), (0.008304, 0.006701, 0.566), (0.002168, 0.0005986, 0.5982), (0.00217, -0.001711, 0.5972), (0.0005776, 0.003706, 0.5996), (0.00184, 0.001712, 0.5987), (-0.002499, 0.005662, 0.6005), (-0.0003145, 0.004518, 0.6), (-0.006238, 0.005942, 0.6007), (-0.003717, 0.005955, 0.6007), (-0.009638, 0.004472, 0.6001), (-0.007456, 0.005637, 0.6006), (-0.01179, 0.001644, 0.5989), (-0.01053, 0.003651, 0.5997), (-0.01211, -0.001782, 0.5974), (-0.01211, 0.0005275, 0.5984), (-0.01052, -0.00489, 0.596), (-0.01178, -0.002896, 0.5969), (-0.007442, -0.006846, 0.5951), (-0.009627, -0.005702, 0.5956), (-0.003703, -0.007126, 0.5949), (-0.006224, -0.007138, 0.595), (-0.0003035, -0.005655, 0.5955), (-0.002486, -0.006821, 0.595), (0.001845, -0.002828, 0.5967), (0.0005869, -0.004834, 0.5959), (0.002036, 0.001661, 0.5977), (0.002097, 0.001453, 0.5976), (9.136e-05, 0.004621, 0.599), (0.0002583, 0.004469, 0.5989), (-0.003212, 0.006286, 0.5998), (-0.002985, 0.006231, 0.5997), (-0.00699, 0.006211, 0.5998), (-0.006762, 0.006268, 0.5998), (-0.01023, 0.004416, 0.599), (-0.01006, 0.00457, 0.5991), (-0.01206, 0.001382, 0.5977), (-0.012, 0.001591, 0.5978), (-0.012, -0.002078, 0.5962), (-0.01206, -0.001869, 0.5963), (-0.01005, -0.005037, 0.5949), (-0.01022, -0.004885, 0.5949), (-0.006748, -0.006702, 0.5941), (-0.006976, -0.006647, 0.5941), (-0.002971, -0.006627, 0.5941), (-0.003198, -0.006684, 0.5941), (0.0002683, -0.004833, 0.5948), (0.0001017, -0.004986, 0.5948), (0.002101, -0.001799, 0.5962), (0.00204, -0.002008, 0.5961), (0.002168, 0.0005986, 0.5982), (0.00217, -0.001711, 0.5972), (0.0005776, 0.003706, 0.5996), (0.00184, 0.001712, 0.5987), (-0.002499, 0.005662, 0.6005), (-0.0003145, 0.004518, 0.6), (-0.006238, 0.005942, 0.6007), (-0.003717, 0.005955, 0.6007), (-0.009638, 0.004472, 0.6001), (-0.007456, 0.005637, 0.6006), (-0.01179, 0.001644, 0.5989), (-0.01053, 0.003651, 0.5997), (-0.01211, -0.001782, 0.5974), (-0.01211, 0.0005275, 0.5984), (-0.01052, -0.00489, 0.596), (-0.01178, -0.002896, 0.5969), (-0.007442, -0.006846, 0.5951), (-0.009627, -0.005702, 0.5956), (-0.003703, -0.007126, 0.5949), (-0.006224, -0.007138, 0.595), (-0.0003035, -0.005655, 0.5955), (-0.002486, -0.006821, 0.595), (0.001845, -0.002828, 0.5967), (0.0005869, -0.004834, 0.5959), (0.002036, 0.001661, 0.5977), (0.002097, 0.001453, 0.5976), (9.136e-05, 0.004621, 0.599), (0.0002583, 0.004469, 0.5989), (-0.003212, 0.006286, 0.5998), (-0.002985, 0.006231, 0.5997), (-0.00699, 0.006211, 0.5998), (-0.006762, 0.006268, 0.5998), (-0.01023, 0.004416, 0.599), (-0.01006, 0.00457, 0.5991), (-0.01206, 0.001382, 0.5977), (-0.012, 0.001591, 0.5978), (-0.012, -0.002078, 0.5962), (-0.01206, -0.001869, 0.5963), (-0.01005, -0.005037, 0.5949), (-0.01022, -0.004885, 0.5949), (-0.006748, -0.006702, 0.5941), (-0.006976, -0.006647, 0.5941), (-0.002971, -0.006627, 0.5941), (-0.003198, -0.006684, 0.5941), (0.0002683, -0.004833, 0.5948), (0.0001017, -0.004986, 0.5948), (0.002101, -0.001799, 0.5962), (0.00204, -0.002008, 0.5961), (-0.001575, 7.544e-05, 0.5978), (-0.001574, -0.001024, 0.5973), (-0.002332, 0.001555, 0.5984), (-0.001731, 0.0006056, 0.598), (-0.003797, 0.002486, 0.5989), (-0.002757, 0.001941, 0.5986), (-0.005577, 0.002619, 0.5989), (-0.004376, 0.002625, 0.5989), (-0.007195, 0.001919, 0.5987), (-0.006156, 0.002474, 0.5989), (-0.008218, 0.0005733, 0.5981), (-0.007619, 0.001528, 0.5985), (-0.008372, -0.001058, 0.5974), (-0.008373, 4.158e-05, 0.5978), (-0.007614, -0.002537, 0.5967), (-0.008216, -0.001588, 0.5971), (-0.00615, -0.003468, 0.5963), (-0.00719, -0.002924, 0.5965), (-0.00437, -0.003602, 0.5962), (-0.00557, -0.003608, 0.5962), (-0.002751, -0.002902, 0.5965), (-0.00379, -0.003457, 0.5963), (-0.001728, -0.001556, 0.5971), (-0.002328, -0.002511, 0.5967), (-0.001638, 0.0005813, 0.5975), (-0.001608, 0.0004822, 0.5975), (-0.002563, 0.00199, 0.5981), (-0.002484, 0.001918, 0.5981), (-0.004136, 0.002783, 0.5985), (-0.004028, 0.002757, 0.5985), (-0.005935, 0.002747, 0.5985), (-0.005826, 0.002774, 0.5985), (-0.007476, 0.001893, 0.5982), (-0.007397, 0.001966, 0.5982), (-0.008349, 0.0004486, 0.5975), (-0.00832, 0.0005481, 0.5976), (-0.008318, -0.001199, 0.5968), (-0.008347, -0.001099, 0.5968), (-0.007392, -0.002607, 0.5962), (-0.007472, -0.002535, 0.5962), (-0.005819, -0.0034, 0.5958), (-0.005928, -0.003374, 0.5958), (-0.004021, -0.003365, 0.5958), (-0.00413, -0.003392, 0.5958), (-0.002479, -0.00251, 0.5962), (-0.002558, -0.002583, 0.5961), (-0.001607, -0.001066, 0.5968), (-0.001636, -0.001165, 0.5967), (-0.003503, -0.0001941, 0.5954), (-0.003502, -0.0006702, 0.5952), (-0.003831, 0.0004466, 0.5957), (-0.00357, 3.555e-05, 0.5955), (-0.004465, 0.0008499, 0.5959), (-0.004015, 0.000614, 0.5958), (-0.005236, 0.0009077, 0.5959), (-0.004716, 0.0009102, 0.5959), (-0.005937, 0.0006045, 0.5958), (-0.005487, 0.0008448, 0.5959), (-0.00638, 2.156e-05, 0.5956), (-0.00612, 0.0004352, 0.5957), (-0.006446, -0.0006849, 0.5953), (-0.006447, -0.0002087, 0.5955), (-0.006118, -0.001326, 0.595), (-0.006379, -0.0009145, 0.5952), (-0.005484, -0.001729, 0.5948), (-0.005934, -0.001493, 0.5949), (-0.004713, -0.001787, 0.5948), (-0.005233, -0.001789, 0.5948), (-0.004012, -0.001483, 0.5949), (-0.004462, -0.001724, 0.5948), (-0.003569, -0.0009005, 0.5951), (-0.003829, -0.001314, 0.595), (-0.00353, 2.505e-05, 0.5953), (-0.003517, -1.791e-05, 0.5953), (-0.003931, 0.0006351, 0.5956), (-0.003896, 0.0006038, 0.5956), (-0.004612, 0.0009785, 0.5958), (-0.004565, 0.0009672, 0.5957), (-0.005391, 0.0009631, 0.5958), (-0.005344, 0.0009748, 0.5958), (-0.006059, 0.0005931, 0.5956), (-0.006024, 0.0006247, 0.5956), (-0.006436, -3.245e-05, 0.5953), (-0.006424, 1.063e-05, 0.5953), (-0.006423, -0.0007458, 0.595), (-0.006436, -0.0007029, 0.595), (-0.006022, -0.001356, 0.5947), (-0.006057, -0.001325, 0.5948), (-0.005341, -0.001699, 0.5946), (-0.005388, -0.001688, 0.5946), (-0.004562, -0.001684, 0.5946), (-0.004609, -0.001696, 0.5946), (-0.003894, -0.001314, 0.5947), (-0.003929, -0.001345, 0.5947), (-0.003517, -0.0006883, 0.595), (-0.003529, -0.0007314, 0.595), (-0.0143, 0.01471, 0.4253), (-0.01514, 0.01358, 0.4279), (-0.005515, -0.01808, 0.4252), (-0.004897, -0.01824, 0.4252), (0.01911, -0.003859, 0.4252), (0.01927, -0.002477, 0.4278), (-0.01856, -0.00578, 0.4278), (-0.01514, -0.0117, 0.4278), (-0.01856, 0.007656, 0.4279), (-0.01912, 0.006379, 0.4253), (0.004727, -0.01824, 0.4252), (0.005344, -0.01808, 0.4252), (-0.01272, -0.01411, 0.4278), (-0.006803, -0.01753, 0.4278), (-0.01928, 0.005762, 0.4253), (-0.01944, 0.004356, 0.4279), (0.01368, -0.01326, 0.4252), (0.01413, -0.01281, 0.4252), (-0.003503, -0.01842, 0.4278), (0.003333, -0.01842, 0.4278), (-0.01944, -0.002479, 0.4279), (-0.01928, -0.003861, 0.4253), (0.01894, -0.004477, 0.4252), (0.006634, -0.01753, 0.4278), (0.01255, -0.01411, 0.4278), (-0.01911, -0.004479, 0.4253), (0.01927, 0.004358, 0.4279), (0.01911, 0.005764, 0.4253), (0.01497, -0.0117, 0.4278), (0.01839, -0.005778, 0.4278), (-0.0143, -0.01281, 0.4252), (0.01894, 0.006381, 0.4253), (0.01839, 0.007658, 0.4279), (-0.01385, -0.01326, 0.4252), (0.01497, 0.01358, 0.4279), (0.01413, 0.01472, 0.4253), (0.01368, 0.01517, 0.4253), (0.01255, 0.01599, 0.4279), (0.005343, 0.01998, 0.4254), (0.004725, 0.02014, 0.4254), (0.006633, 0.01941, 0.4279), (-0.004899, 0.02014, 0.4254), (-0.005517, 0.01998, 0.4254), (0.003332, 0.02029, 0.428), (-0.01385, 0.01517, 0.4253), (-0.003504, 0.02029, 0.428), (-0.006805, 0.01941, 0.428), (-0.01272, 0.01599, 0.4279)], [], [(189, 186, 379, 380), (26, 24, 217, 219), (13, 10, 203, 204), (42, 40, 233, 235), (29, 26, 219, 220), (58, 56, 249, 251), (45, 42, 235, 236), (74, 72, 265, 267), (61, 58, 251, 252), (90, 88, 281, 283), (77, 74, 267, 268), (106, 104, 297, 299), (93, 90, 283, 284), (122, 120, 313, 315), (109, 106, 299, 300), (138, 136, 329, 331), (125, 122, 315, 316), (154, 152, 345, 347), (141, 138, 331, 332), (170, 168, 361, 363), (157, 154, 347, 348), (186, 184, 377, 379), (173, 170, 363, 364), (10, 8, 201, 203), (179, 181, 372, 370), (215, 209, 32, 38), (3, 5, 196, 194), (231, 225, 48, 54), (19, 21, 212, 210), (247, 241, 64, 70), (35, 37, 228, 226), (263, 257, 80, 86), (51, 53, 244, 242), (279, 273, 96, 102), (67, 69, 260, 258), (295, 289, 112, 118), (83, 85, 276, 274), (311, 305, 128, 134), (99, 101, 292, 290), (327, 321, 144, 150), (115, 117, 308, 306), (343, 337, 160, 166), (131, 133, 324, 322), (359, 353, 176, 182), (147, 149, 340, 338), (183, 177, 368, 374), (163, 165, 356, 354), (199, 193, 16, 22), (193, 195, 18, 16), (209, 211, 34, 32), (5, 14, 207, 196), (225, 227, 50, 48), (21, 30, 223, 212), (241, 243, 66, 64), (37, 46, 239, 228), (257, 259, 82, 80), (53, 62, 255, 244), (273, 275, 98, 96), (69, 78, 271, 260), (289, 291, 114, 112), (85, 94, 287, 276), (305, 307, 130, 128), (101, 110, 303, 292), (321, 323, 146, 144), (117, 126, 319, 308), (337, 339, 162, 160), (133, 142, 335, 324), (353, 355, 178, 176), (149, 158, 351, 340), (369, 371, 2, 0), (165, 174, 367, 356), (181, 190, 383, 372), (376, 375, 6, 9), (211, 213, 36, 34), (200, 199, 22, 25), (227, 229, 52, 50), (216, 215, 38, 41), (243, 245, 68, 66), (232, 231, 54, 57), (259, 261, 84, 82), (248, 247, 70, 73), (275, 277, 100, 98), (264, 263, 86, 89), (291, 293, 116, 114), (280, 279, 102, 105), (307, 309, 132, 130), (296, 295, 118, 121), (323, 325, 148, 146), (312, 311, 134, 137), (339, 341, 164, 162), (328, 327, 150, 153), (355, 357, 180, 178), (344, 343, 166, 169), (371, 373, 4, 2), (360, 359, 182, 185), (195, 197, 20, 18), (184, 183, 374, 377), (213, 222, 47, 36), (8, 7, 198, 201), (229, 238, 63, 52), (24, 23, 214, 217), (245, 254, 79, 68), (40, 39, 230, 233), (261, 270, 95, 84), (56, 55, 246, 249), (277, 286, 111, 100), (72, 71, 262, 265), (293, 302, 127, 116), (88, 87, 278, 281), (309, 318, 143, 132), (104, 103, 294, 297), (325, 334, 159, 148), (120, 119, 310, 313), (341, 350, 175, 164), (136, 135, 326, 329), (357, 366, 191, 180), (152, 151, 342, 345), (373, 382, 15, 4), (168, 167, 358, 361), (197, 206, 31, 20), (218, 216, 41, 43), (23, 17, 208, 214), (234, 232, 57, 59), (39, 33, 224, 230), (250, 248, 73, 75), (55, 49, 240, 246), (266, 264, 89, 91), (71, 65, 256, 262), (282, 280, 105, 107), (87, 81, 272, 278), (298, 296, 121, 123), (103, 97, 288, 294), (314, 312, 137, 139), (119, 113, 304, 310), (330, 328, 153, 155), (135, 129, 320, 326), (346, 344, 169, 171), (151, 145, 336, 342), (362, 360, 185, 187), (167, 161, 352, 358), (378, 376, 9, 11), (375, 369, 0, 6), (202, 200, 25, 27), (1, 3, 194, 192), (221, 218, 43, 44), (17, 19, 210, 208), (237, 234, 59, 60), (33, 35, 226, 224), (253, 250, 75, 76), (49, 51, 242, 240), (269, 266, 91, 92), (65, 67, 258, 256), (285, 282, 107, 108), (81, 83, 274, 272), (301, 298, 123, 124), (97, 99, 290, 288), (317, 314, 139, 140), (113, 115, 306, 304), (333, 330, 155, 156), (129, 131, 322, 320), (349, 346, 171, 172), (145, 147, 338, 336), (365, 362, 187, 188), (161, 163, 354, 352), (381, 378, 11, 12), (205, 202, 27, 28), (9, 6, 7, 8), (6, 0, 1, 7), (0, 2, 3, 1), (2, 4, 5, 3), (4, 15, 14, 5), (11, 9, 8, 10), (12, 11, 10, 13), (25, 22, 23, 24), (41, 38, 39, 40), (57, 54, 55, 56), (73, 70, 71, 72), (89, 86, 87, 88), (105, 102, 103, 104), (121, 118, 119, 120), (137, 134, 135, 136), (153, 150, 151, 152), (169, 166, 167, 168), (185, 182, 183, 184), (22, 16, 17, 23), (38, 32, 33, 39), (54, 48, 49, 55), (70, 64, 65, 71), (86, 80, 81, 87), (102, 96, 97, 103), (118, 112, 113, 119), (134, 128, 129, 135), (150, 144, 145, 151), (166, 160, 161, 167), (182, 176, 177, 183), (16, 18, 19, 17), (32, 34, 35, 33), (48, 50, 51, 49), (64, 66, 67, 65), (80, 82, 83, 81), (96, 98, 99, 97), (112, 114, 115, 113), (128, 130, 131, 129), (144, 146, 147, 145), (160, 162, 163, 161), (176, 178, 179, 177), (18, 20, 21, 19), (34, 36, 37, 35), (50, 52, 53, 51), (66, 68, 69, 67), (82, 84, 85, 83), (98, 100, 101, 99), (114, 116, 117, 115), (130, 132, 133, 131), (146, 148, 149, 147), (162, 164, 165, 163), (178, 180, 181, 179), (20, 31, 30, 21), (36, 47, 46, 37), (52, 63, 62, 53), (68, 79, 78, 69), (84, 95, 94, 85), (100, 111, 110, 101), (116, 127, 126, 117), (132, 143, 142, 133), (148, 159, 158, 149), (164, 175, 174, 165), (180, 191, 190, 181), (27, 25, 24, 26), (43, 41, 40, 42), (59, 57, 56, 58), (75, 73, 72, 74), (91, 89, 88, 90), (107, 105, 104, 106), (123, 121, 120, 122), (139, 137, 136, 138), (155, 153, 152, 154), (171, 169, 168, 170), (187, 185, 184, 186), (28, 27, 26, 29), (44, 43, 42, 45), (60, 59, 58, 61), (76, 75, 74, 77), (92, 91, 90, 93), (108, 107, 106, 109), (124, 123, 122, 125), (140, 139, 138, 141), (156, 155, 154, 157), (172, 171, 170, 173), (188, 187, 186, 189), (177, 179, 370, 368), (201, 198, 199, 200), (217, 214, 215, 216), (233, 230, 231, 232), (249, 246, 247, 248), (265, 262, 263, 264), (281, 278, 279, 280), (297, 294, 295, 296), (313, 310, 311, 312), (329, 326, 327, 328), (345, 342, 343, 344), (361, 358, 359, 360), (377, 374, 375, 376), (198, 192, 193, 199), (214, 208, 209, 215), (230, 224, 225, 231), (246, 240, 241, 247), (262, 256, 257, 263), (278, 272, 273, 279), (294, 288, 289, 295), (310, 304, 305, 311), (326, 320, 321, 327), (342, 336, 337, 343), (358, 352, 353, 359), (374, 368, 369, 375), (192, 194, 195, 193), (208, 210, 211, 209), (224, 226, 227, 225), (240, 242, 243, 241), (256, 258, 259, 257), (272, 274, 275, 273), (288, 290, 291, 289), (304, 306, 307, 305), (320, 322, 323, 321), (336, 338, 339, 337), (352, 354, 355, 353), (368, 370, 371, 369), (194, 196, 197, 195), (210, 212, 213, 211), (226, 228, 229, 227), (242, 244, 245, 243), (258, 260, 261, 259), (274, 276, 277, 275), (290, 292, 293, 291), (306, 308, 309, 307), (322, 324, 325, 323), (338, 340, 341, 339), (354, 356, 357, 355), (370, 372, 373, 371), (196, 207, 206, 197), (212, 223, 222, 213), (228, 239, 238, 229), (244, 255, 254, 245), (260, 271, 270, 261), (276, 287, 286, 277), (292, 303, 302, 293), (308, 319, 318, 309), (324, 335, 334, 325), (340, 351, 350, 341), (356, 367, 366, 357), (372, 383, 382, 373), (203, 201, 200, 202), (219, 217, 216, 218), (235, 233, 232, 234), (251, 249, 248, 250), (267, 265, 264, 266), (283, 281, 280, 282), (299, 297, 296, 298), (315, 313, 312, 314), (331, 329, 328, 330), (347, 345, 344, 346), (363, 361, 360, 362), (379, 377, 376, 378), (204, 203, 202, 205), (220, 219, 218, 221), (236, 235, 234, 237), (252, 251, 250, 253), (268, 267, 266, 269), (284, 283, 282, 285), (300, 299, 298, 301), (316, 315, 314, 317), (332, 331, 330, 333), (348, 347, 346, 349), (364, 363, 362, 365), (380, 379, 378, 381), (7, 1, 192, 198), (46, 47, 389, 388), (159, 334, 424, 403), (190, 191, 407, 406), (222, 223, 411, 410), (79, 254, 414, 393), (366, 367, 429, 428), (126, 127, 399, 398), (351, 158, 402, 427), (302, 303, 421, 420), (271, 78, 392, 417), (175, 350, 426, 405), (62, 63, 391, 390), (95, 270, 416, 395), (238, 239, 413, 412), (382, 383, 431, 430), (367, 174, 404, 429), (142, 143, 401, 400), (287, 94, 394, 419), (318, 319, 423, 422), (207, 14, 384, 409), (191, 366, 428, 407), (111, 286, 418, 397), (14, 15, 385, 384), (78, 79, 393, 392), (31, 206, 408, 387), (254, 255, 415, 414), (383, 190, 406, 431), (303, 110, 396, 421), (158, 159, 403, 402), (223, 30, 386, 411), (15, 382, 430, 385), (334, 335, 425, 424), (127, 302, 420, 399), (47, 222, 410, 389), (94, 95, 395, 394), (270, 271, 417, 416), (319, 126, 398, 423), (239, 46, 388, 413), (30, 31, 387, 386), (174, 175, 405, 404), (206, 207, 409, 408), (143, 318, 422, 401), (350, 351, 427, 426), (63, 238, 412, 391), (110, 111, 397, 396), (286, 287, 419, 418), (335, 142, 400, 425), (255, 62, 390, 415), (394, 395, 443, 442), (417, 392, 440, 465), (422, 423, 471, 470), (431, 406, 454, 479), (396, 397, 445, 444), (395, 416, 464, 443), (424, 425, 473, 472), (385, 430, 478, 433), (398, 399, 447, 446), (419, 394, 442, 467), (426, 427, 475, 474), (400, 401, 449, 448), (397, 418, 466, 445), (428, 429, 477, 476), (402, 403, 451, 450), (421, 396, 444, 469), (430, 431, 479, 478), (404, 405, 453, 452), (399, 420, 468, 447), (409, 384, 432, 457), (406, 407, 455, 454), (423, 398, 446, 471), (387, 408, 456, 435), (408, 409, 457, 456), (401, 422, 470, 449), (411, 386, 434, 459), (410, 411, 459, 458), (425, 400, 448, 473), (384, 385, 433, 432), (389, 410, 458, 437), (412, 413, 461, 460), (403, 424, 472, 451), (386, 387, 435, 434), (413, 388, 436, 461), (414, 415, 463, 462), (427, 402, 450, 475), (388, 389, 437, 436), (391, 412, 460, 439), (416, 417, 465, 464), (405, 426, 474, 453), (390, 391, 439, 438), (415, 390, 438, 463), (418, 419, 467, 466), (429, 404, 452, 477), (392, 393, 441, 440), (393, 414, 462, 441), (420, 421, 469, 468), (407, 428, 476, 455), (453, 474, 522, 501), (438, 439, 487, 486), (463, 438, 486, 511), (466, 467, 515, 514), (477, 452, 500, 525), (440, 441, 489, 488), (441, 462, 510, 489), (468, 469, 517, 516), (455, 476, 524, 503), (442, 443, 491, 490), (465, 440, 488, 513), (470, 471, 519, 518), (479, 454, 502, 527), (444, 445, 493, 492), (443, 464, 512, 491), (472, 473, 521, 520), (433, 478, 526, 481), (446, 447, 495, 494), (467, 442, 490, 515), (474, 475, 523, 522), (448, 449, 497, 496), (445, 466, 514, 493), (476, 477, 525, 524), (450, 451, 499, 498), (469, 444, 492, 517), (478, 479, 527, 526), (452, 453, 501, 500), (447, 468, 516, 495), (457, 432, 480, 505), (454, 455, 503, 502), (471, 446, 494, 519), (435, 456, 504, 483), (456, 457, 505, 504), (449, 470, 518, 497), (459, 434, 482, 507), (458, 459, 507, 506), (473, 448, 496, 521), (432, 433, 481, 480), (437, 458, 506, 485), (460, 461, 509, 508), (451, 472, 520, 499), (434, 435, 483, 482), (461, 436, 484, 509), (462, 463, 511, 510), (475, 450, 498, 523), (436, 437, 485, 484), (439, 460, 508, 487), (464, 465, 513, 512), (499, 520, 521), (481, 526, 527), (481, 527, 502), (480, 481, 502), (503, 524, 525), (480, 502, 503), (503, 525, 500), (480, 503, 500), (497, 518, 519), (497, 519, 494), (497, 494, 495), (506, 507, 482), (485, 506, 482), (508, 509, 484), (487, 508, 484), (489, 510, 511), (512, 513, 488), (489, 511, 486), (491, 512, 488), (489, 486, 487), (491, 488, 489), (489, 487, 484), (484, 485, 482), (491, 489, 484), (491, 484, 483), (483, 504, 505), (483, 505, 480), (483, 480, 500), (484, 482, 483), (491, 483, 500), (501, 522, 523), (501, 523, 498), (500, 501, 498), (491, 500, 498), (514, 515, 490), (493, 514, 490), (493, 490, 491), (493, 491, 495), (496, 497, 498), (495, 516, 517), (495, 517, 492), (495, 492, 493), (495, 491, 498), (497, 495, 498), (521, 496, 498), (521, 498, 499), (574, 575, 623, 622), (548, 549, 597, 596), (543, 564, 612, 591), (553, 528, 576, 601), (550, 551, 599, 598), (567, 542, 590, 615), (531, 552, 600, 579), (552, 553, 601, 600), (545, 566, 614, 593), (555, 530, 578, 603), (554, 555, 603, 602), (569, 544, 592, 617), (528, 529, 577, 576), (533, 554, 602, 581), (556, 557, 605, 604), (547, 568, 616, 595), (530, 531, 579, 578), (557, 532, 580, 605), (558, 559, 607, 606), (571, 546, 594, 619), (532, 533, 581, 580), (535, 556, 604, 583), (560, 561, 609, 608), (549, 570, 618, 597), (534, 535, 583, 582), (559, 534, 582, 607), (562, 563, 611, 610), (573, 548, 596, 621), (536, 537, 585, 584), (537, 558, 606, 585), (564, 565, 613, 612), (551, 572, 620, 599), (538, 539, 587, 586), (561, 536, 584, 609), (566, 567, 615, 614), (575, 550, 598, 623), (540, 541, 589, 588), (539, 560, 608, 587), (568, 569, 617, 616), (529, 574, 622, 577), (542, 543, 591, 590), (563, 538, 586, 611), (570, 571, 619, 618), (544, 545, 593, 592), (541, 562, 610, 589), (572, 573, 621, 620), (546, 547, 595, 594), (565, 540, 588, 613), (961, 960, 656, 635), (963, 962, 665, 664), (965, 964, 670, 625), (967, 966, 639, 638), (969, 968, 634, 659), (971, 970, 667, 666), (973, 972, 641, 640), (975, 974, 658, 637), (977, 976, 669, 668), (979, 978, 643, 642), (981, 980, 636, 661), (964, 982, 671, 670), (984, 983, 645, 644), (966, 985, 660, 639), (987, 986, 624, 649), (989, 988, 647, 646), (990, 967, 638, 663), (992, 991, 648, 627), (991, 987, 649, 648), (972, 993, 662, 641), (995, 994, 626, 651), (996, 995, 651, 650), (962, 973, 640, 665), (986, 965, 625, 624), (997, 996, 650, 629), (999, 998, 653, 652), (978, 963, 664, 643), (994, 992, 627, 626), (998, 1000, 628, 653), (1002, 1001, 655, 654), (970, 979, 642, 667), (1000, 997, 629, 628), (1003, 999, 652, 631), (960, 1004, 657, 656), (983, 971, 666, 645), (1005, 1003, 631, 630), (1001, 1005, 630, 655), (974, 969, 659, 658), (976, 984, 644, 669), (1007, 1006, 633, 632), (1006, 1002, 654, 633), (985, 981, 661, 660), (988, 977, 668, 647), (968, 961, 635, 634), (1004, 1007, 632, 657), (993, 990, 663, 662), (982, 989, 646, 671), (980, 975, 637, 636), (632, 633, 681, 680), (633, 654, 702, 681), (660, 661, 709, 708), (647, 668, 716, 695), (634, 635, 683, 682), (657, 632, 680, 705), (662, 663, 711, 710), (671, 646, 694, 719), (636, 637, 685, 684), (635, 656, 704, 683), (664, 665, 713, 712), (625, 670, 718, 673), (638, 639, 687, 686), (659, 634, 682, 707), (666, 667, 715, 714), (640, 641, 689, 688), (637, 658, 706, 685), (668, 669, 717, 716), (642, 643, 691, 690), (661, 636, 684, 709), (670, 671, 719, 718), (644, 645, 693, 692), (639, 660, 708, 687), (649, 624, 672, 697), (646, 647, 695, 694), (663, 638, 686, 711), (627, 648, 696, 675), (648, 649, 697, 696), (641, 662, 710, 689), (651, 626, 674, 699), (650, 651, 699, 698), (665, 640, 688, 713), (624, 625, 673, 672), (629, 650, 698, 677), (652, 653, 701, 700), (643, 664, 712, 691), (626, 627, 675, 674), (653, 628, 676, 701), (654, 655, 703, 702), (667, 642, 690, 715), (628, 629, 677, 676), (631, 652, 700, 679), (656, 657, 705, 704), (645, 666, 714, 693), (630, 631, 679, 678), (655, 630, 678, 703), (658, 659, 707, 706), (669, 644, 692, 717), (715, 690, 738, 763), (676, 677, 725, 724), (679, 700, 748, 727), (704, 705, 753, 752), (693, 714, 762, 741), (678, 679, 727, 726), (703, 678, 726, 751), (706, 707, 755, 754), (717, 692, 740, 765), (680, 681, 729, 728), (681, 702, 750, 729), (708, 709, 757, 756), (695, 716, 764, 743), (682, 683, 731, 730), (705, 680, 728, 753), (710, 711, 759, 758), (719, 694, 742, 767), (684, 685, 733, 732), (683, 704, 752, 731), (712, 713, 761, 760), (673, 718, 766, 721), (686, 687, 735, 734), (707, 682, 730, 755), (714, 715, 763, 762), (688, 689, 737, 736), (685, 706, 754, 733), (716, 717, 765, 764), (690, 691, 739, 738), (709, 684, 732, 757), (718, 719, 767, 766), (692, 693, 741, 740), (687, 708, 756, 735), (697, 672, 720, 745), (694, 695, 743, 742), (711, 686, 734, 759), (675, 696, 744, 723), (696, 697, 745, 744), (689, 710, 758, 737), (699, 674, 722, 747), (698, 699, 747, 746), (713, 688, 736, 761), (672, 673, 721, 720), (677, 698, 746, 725), (700, 701, 749, 748), (691, 712, 760, 739), (674, 675, 723, 722), (701, 676, 724, 749), (702, 703, 751, 750), (746, 747, 795, 794), (761, 736, 784, 809), (720, 721, 769, 768), (725, 746, 794, 773), (748, 749, 797, 796), (739, 760, 808, 787), (722, 723, 771, 770), (749, 724, 772, 797), (750, 751, 799, 798), (763, 738, 786, 811), (724, 725, 773, 772), (727, 748, 796, 775), (752, 753, 801, 800), (741, 762, 810, 789), (726, 727, 775, 774), (751, 726, 774, 799), (754, 755, 803, 802), (765, 740, 788, 813), (728, 729, 777, 776), (729, 750, 798, 777), (756, 757, 805, 804), (743, 764, 812, 791), (730, 731, 779, 778), (753, 728, 776, 801), (758, 759, 807, 806), (767, 742, 790, 815), (732, 733, 781, 780), (731, 752, 800, 779), (760, 761, 809, 808), (721, 766, 814, 769), (734, 735, 783, 782), (755, 730, 778, 803), (762, 763, 811, 810), (736, 737, 785, 784), (733, 754, 802, 781), (764, 765, 813, 812), (738, 739, 787, 786), (757, 732, 780, 805), (766, 767, 815, 814), (740, 741, 789, 788), (735, 756, 804, 783), (745, 720, 768, 793), (742, 743, 791, 790), (759, 734, 782, 807), (723, 744, 792, 771), (744, 745, 793, 792), (737, 758, 806, 785), (747, 722, 770, 795), (814, 815, 863, 862), (788, 789, 837, 836), (783, 804, 852, 831), (793, 768, 816, 841), (790, 791, 839, 838), (807, 782, 830, 855), (771, 792, 840, 819), (792, 793, 841, 840), (785, 806, 854, 833), (795, 770, 818, 843), (794, 795, 843, 842), (809, 784, 832, 857), (768, 769, 817, 816), (773, 794, 842, 821), (796, 797, 845, 844), (787, 808, 856, 835), (770, 771, 819, 818), (797, 772, 820, 845), (798, 799, 847, 846), (811, 786, 834, 859), (772, 773, 821, 820), (775, 796, 844, 823), (800, 801, 849, 848), (789, 810, 858, 837), (774, 775, 823, 822), (799, 774, 822, 847), (802, 803, 851, 850), (813, 788, 836, 861), (776, 777, 825, 824), (777, 798, 846, 825), (804, 805, 853, 852), (791, 812, 860, 839), (778, 779, 827, 826), (801, 776, 824, 849), (806, 807, 855, 854), (815, 790, 838, 863), (780, 781, 829, 828), (779, 800, 848, 827), (808, 809, 857, 856), (769, 814, 862, 817), (782, 783, 831, 830), (803, 778, 826, 851), (810, 811, 859, 858), (784, 785, 833, 832), (781, 802, 850, 829), (812, 813, 861, 860), (786, 787, 835, 834), (805, 780, 828, 853), (851, 826, 874, 899), (858, 859, 907, 906), (832, 833, 881, 880), (829, 850, 898, 877), (860, 861, 909, 908), (834, 835, 883, 882), (853, 828, 876, 901), (862, 863, 911, 910), (836, 837, 885, 884), (831, 852, 900, 879), (841, 816, 864, 889), (838, 839, 887, 886), (855, 830, 878, 903), (819, 840, 888, 867), (840, 841, 889, 888), (833, 854, 902, 881), (843, 818, 866, 891), (842, 843, 891, 890), (857, 832, 880, 905), (816, 817, 865, 864), (821, 842, 890, 869), (844, 845, 893, 892), (835, 856, 904, 883), (818, 819, 867, 866), (845, 820, 868, 893), (846, 847, 895, 894), (859, 834, 882, 907), (820, 821, 869, 868), (823, 844, 892, 871), (848, 849, 897, 896), (837, 858, 906, 885), (822, 823, 871, 870), (847, 822, 870, 895), (850, 851, 899, 898), (861, 836, 884, 909), (824, 825, 873, 872), (825, 846, 894, 873), (852, 853, 901, 900), (839, 860, 908, 887), (826, 827, 875, 874), (849, 824, 872, 897), (854, 855, 903, 902), (863, 838, 886, 911), (828, 829, 877, 876), (827, 848, 896, 875), (856, 857, 905, 904), (817, 862, 910, 865), (830, 831, 879, 878), (900, 901, 949, 948), (887, 908, 956, 935), (874, 875, 923, 922), (897, 872, 920, 945), (902, 903, 951, 950), (911, 886, 934, 959), (876, 877, 925, 924), (875, 896, 944, 923), (904, 905, 953, 952), (865, 910, 958, 913), (878, 879, 927, 926), (899, 874, 922, 947), (906, 907, 955, 954), (880, 881, 929, 928), (877, 898, 946, 925), (908, 909, 957, 956), (882, 883, 931, 930), (901, 876, 924, 949), (910, 911, 959, 958), (884, 885, 933, 932), (879, 900, 948, 927), (889, 864, 912, 937), (886, 887, 935, 934), (903, 878, 926, 951), (867, 888, 936, 915), (888, 889, 937, 936), (881, 902, 950, 929), (891, 866, 914, 939), (890, 891, 939, 938), (905, 880, 928, 953), (864, 865, 913, 912), (869, 890, 938, 917), (892, 893, 941, 940), (883, 904, 952, 931), (866, 867, 915, 914), (893, 868, 916, 941), (894, 895, 943, 942), (907, 882, 930, 955), (868, 869, 917, 916), (871, 892, 940, 919), (896, 897, 945, 944), (885, 906, 954, 933), (870, 871, 919, 918), (895, 870, 918, 943), (898, 899, 947, 946), (909, 884, 932, 957), (872, 873, 921, 920), (873, 894, 942, 921), (912, 913, 958, 959, 934, 935, 956, 957, 932, 933, 954, 955, 930, 931, 952, 953, 928, 929, 950, 951, 926, 927, 948, 949, 924, 925, 946, 947, 922, 923, 944, 945, 920, 921, 942, 943, 918, 919, 940, 941, 916, 917, 938, 939, 914, 915, 936, 937), (588, 589, 975, 980), (623, 598, 989, 982), (614, 615, 990, 993), (609, 584, 1007, 1004), (586, 587, 961, 968), (599, 620, 977, 988), (612, 613, 981, 985), (585, 606, 1002, 1006), (584, 585, 1006, 1007), (621, 596, 984, 976), (610, 611, 969, 974), (607, 582, 1005, 1001), (582, 583, 1003, 1005), (597, 618, 971, 983), (608, 609, 1004, 960), (583, 604, 999, 1003), (580, 581, 997, 1000), (619, 594, 979, 970), (606, 607, 1001, 1002), (605, 580, 1000, 998), (578, 579, 992, 994), (595, 616, 963, 978), (604, 605, 998, 999), (581, 602, 996, 997), (576, 577, 965, 986), (617, 592, 973, 962), (602, 603, 995, 996), (603, 578, 994, 995), (593, 614, 993, 972), (600, 601, 987, 991), (579, 600, 991, 992), (615, 590, 967, 990), (598, 599, 988, 989), (601, 576, 986, 987), (591, 612, 985, 966), (596, 597, 983, 984), (622, 623, 982, 964), (613, 588, 980, 981), (594, 595, 978, 979), (620, 621, 976, 977), (589, 610, 974, 975), (592, 593, 972, 973), (618, 619, 970, 971), (611, 586, 968, 969), (590, 591, 966, 967), (577, 622, 964, 965), (616, 617, 962, 963), (587, 608, 960, 961)])
me_plane.polygons.foreach_set('use_smooth', [True] * 959)
me_plane.polygons.foreach_set('material_index', [0, 0, 0, 0, 0, 0, 0, 0, 0, 0, 0, 0, 0, 0, 0, 0, 0, 0, 0, 0, 0, 0, 0, 0, 0, 0, 0, 0, 0, 0, 0, 0, 0, 0, 0, 0, 0, 0, 0, 0, 0, 0, 0, 0, 0, 0, 0, 0, 0, 0, 0, 0, 0, 0, 0, 0, 0, 0, 0, 0, 0, 0, 0, 0, 0, 0, 0, 0, 0, 0, 0, 0, 0, 0, 0, 0, 0, 0, 0, 0, 0, 0, 0, 0, 0, 0, 0, 0, 0, 0, 0, 0, 0, 0, 0, 0, 0, 0, 0, 0, 0, 0, 0, 0, 0, 0, 0, 0, 0, 0, 0, 0, 0, 0, 0, 0, 0, 0, 0, 0, 0, 0, 0, 0, 0, 0, 0, 0, 0, 0, 0, 0, 0, 0, 0, 0, 0, 0, 0, 0, 0, 0, 0, 0, 0, 0, 0, 0, 0, 0, 0, 0, 0, 0, 0, 0, 0, 0, 0, 0, 0, 0, 0, 0, 0, 0, 0, 0, 0, 0, 0, 0, 0, 0, 0, 0, 0, 0, 0, 0, 0, 0, 0, 0, 0, 0, 0, 0, 0, 0, 0, 0, 0, 0, 0, 0, 0, 0, 0, 0, 0, 0, 0, 0, 0, 0, 0, 0, 0, 0, 0, 0, 0, 0, 0, 0, 0, 0, 0, 0, 0, 0, 0, 0, 0, 0, 0, 0, 0, 0, 0, 0, 0, 0, 0, 0, 0, 0, 0, 0, 0, 0, 0, 0, 0, 0, 0, 0, 0, 0, 0, 0, 0, 0, 0, 0, 0, 0, 0, 0, 0, 0, 0, 0, 0, 0, 0, 0, 0, 0, 0, 0, 0, 0, 0, 0, 0, 0, 0, 0, 0, 0, 0, 0, 0, 0, 0, 0, 0, 0, 0, 0, 0, 0, 0, 0, 0, 0, 0, 0, 0, 0, 0, 0, 0, 0, 0, 0, 0, 0, 0, 0, 0, 0, 0, 0, 0, 0, 0, 0, 0, 0, 0, 0, 0, 0, 0, 0, 0, 0, 0, 0, 0, 0, 0, 0, 0, 0, 0, 0, 0, 0, 0, 0, 0, 0, 0, 0, 0, 0, 0, 0, 0, 0, 0, 0, 0, 0, 0, 0, 0, 0, 0, 0, 0, 0, 0, 0, 0, 0, 0, 0, 0, 0, 0, 0, 0, 0, 0, 0, 0, 0, 0, 0, 0, 0, 0, 0, 0, 0, 0, 0, 0, 0, 0, 0, 0, 0, 0, 0, 0, 0, 0, 0, 0, 0, 0, 0, 0, 0, 0, 0, 0, 0, 0, 0, 0, 0, 0, 0, 0, 0, 0, 0, 0, 0, 0, 0, 0, 0, 0, 0, 0, 0, 0, 0, 0, 0, 0, 0, 0, 0, 0, 0, 0, 0, 0, 0, 0, 0, 0, 0, 0, 0, 0, 0, 0, 0, 0, 0, 0, 0, 0, 0, 0, 0, 0, 0, 0, 0, 0, 0, 0, 0, 0, 0, 0, 0, 0, 0, 0, 0, 0, 0, 0, 0, 0, 0, 0, 0, 0, 0, 0, 0, 0, 0, 0, 0, 0, 0, 0, 0, 0, 0, 0, 0, 0, 0, 0, 0, 0, 0, 0, 0, 0, 0, 0, 0, 0, 0, 0, 0, 0, 0, 0, 0, 2, 2, 2, 2, 2, 2, 2, 2, 2, 2, 2, 2, 2, 2, 2, 2, 2, 2, 2, 2, 2, 2, 2, 2, 2, 2, 2, 2, 2, 2, 2, 2, 2, 2, 2, 2, 2, 2, 2, 2, 2, 2, 2, 2, 2, 2, 2, 2, 2, 2, 2, 2, 2, 2, 2, 2, 2, 2, 2, 2, 2, 2, 2, 2, 2, 2, 2, 2, 2, 2, 2, 2, 2, 2, 2, 2, 2, 2, 2, 2, 2, 2, 2, 2, 2, 2, 2, 2, 2, 2, 2, 2, 2, 2, 2, 2, 2, 2, 2, 2, 2, 2, 2, 2, 2, 2, 2, 2, 2, 2, 2, 2, 2, 2, 2, 2, 2, 2, 2, 2, 2, 2, 2, 2, 2, 2, 2, 2, 2, 2, 2, 2, 2, 2, 2, 2, 2, 2, 2, 2, 2, 2, 2, 2, 2, 2, 2, 2, 2, 2, 2, 2, 2, 2, 2, 2, 2, 2, 2, 2, 2, 2, 2, 2, 2, 2, 2, 2, 2, 2, 2, 2, 2, 2, 2, 2, 2, 2, 2, 2, 2, 2, 2, 2, 2, 2, 2, 2, 2, 2, 2, 2, 2, 2, 2, 2, 2, 2, 2, 2, 2, 2, 2, 2, 2, 2, 2, 2, 2, 2, 2, 2, 2, 2, 2, 2, 2, 2, 2, 2, 2, 2, 2, 2, 2, 2, 2, 2, 2, 2, 2, 2, 2, 2, 2, 2, 2, 2, 2, 2, 2, 2, 2, 2, 2, 2, 2, 2, 2, 2, 2, 2, 2, 2, 2, 2, 2, 2, 2, 2, 2, 2, 2, 2, 2, 2, 2, 2, 2, 2, 2, 2, 2, 2, 2, 2, 2, 2, 2, 2, 2, 2, 2, 2, 2, 2, 2, 2, 2, 2, 2, 2, 2, 2, 2, 2, 2, 2, 2, 2, 2, 2, 2, 2, 2, 2, 2, 2, 2, 2, 2, 2, 2, 2, 2, 2, 2, 2, 2, 2, 2, 2, 2, 2, 2, 2, 2, 2, 2, 2, 2, 2, 2, 2, 2, 2, 2, 2, 2, 2, 2, 2, 2, 2, 2, 2, 2, 2, 2, 2, 2, 2, 2, 2, 2, 2, 2, 2, 2, 2, 2, 2, 2, 2, 2, 2, 2, 2, 2, 2, 2, 2, 2, 2, 2, 2, 2, 2, 2, 2, 2, 2, 2, 2, 2, 2, 2, 2, 2, 2, 2, 2, 2, 2, 2, 2, 2, 2, 2, 2, 2, 2, 2, 2, 2, 2, 2, 2, 2, 2, 2, 2, 2, 2, 2, 2, 2, 2, 2, 2, 2, 2, 2, 2, 2, 2, 2, 2, 2, 2, 2, 2, 2])
me_plane.materials.append(mat_skin)
me_plane.materials.append(mat_flesh)
me_plane.materials.append(mat_stim)
me_plane.use_remesh_preserve_volume = False
me_plane.use_remesh_preserve_attributes = False
me_plane.use_mirror_vertex_groups = False
me_plane.update()
me_cucurve_001 = bpy.data.meshes.new('CUCurve.001')
me_cucurve_001.from_pydata([(0.02148, 0.0507, 0.0), (0.02618, 0.05329, 0.0), (0.03058, 0.05558, 0.0), (0.03465, 0.05761, 0.0), (0.03837, 0.05937, 0.0), (0.04173, 0.06089, 0.0), (0.0447, 0.06216, 0.0), (0.04727, 0.06321, 0.0), (0.04942, 0.06404, 0.0), (0.05112, 0.06467, 0.0), (0.05236, 0.0651, 0.0), (0.05312, 0.06535, 0.0), (0.05338, 0.06543, 0.0), (0.05785, 0.06123, 0.0), (0.06036, 0.05698, 0.0), (0.06115, 0.05274, 0.0), (0.06045, 0.04855, 0.0), (0.05851, 0.04446, 0.0), (0.05557, 0.04052, 0.0), (0.05186, 0.03676, 0.0), (0.04762, 0.03325, 0.0), (0.04311, 0.03003, 0.0), (0.03855, 0.02714, 0.0), (0.03419, 0.02463, 0.0), (0.03026, 0.02254, 0.0), (0.02945, 0.02221, 0.0), (0.02862, 0.02203, 0.0), (0.02779, 0.022, 0.0), (0.02699, 0.02209, 0.0), (0.02621, 0.02232, 0.0), (0.02548, 0.02266, 0.0), (0.02482, 0.02311, 0.0), (0.02423, 0.02367, 0.0), (0.02374, 0.02431, 0.0), (0.02335, 0.02504, 0.0), (0.02308, 0.02585, 0.0), (0.02295, 0.02672, 0.0), (0.02292, 0.02719, 0.0), (0.02284, 0.02849, 0.0), (0.02272, 0.03046, 0.0), (0.02257, 0.03294, 0.0), (0.0224, 0.03574, 0.0), (0.02222, 0.03871, 0.0), (0.02204, 0.04168, 0.0), (0.02186, 0.04448, 0.0), (0.02171, 0.04695, 0.0), (0.02159, 0.04893, 0.0), (0.02151, 0.05023, 0.0), (0.01496, -0.01693, 0.0), (0.03015, -0.0127, 0.0), (0.03351, -0.02478, 0.0), (0.06433, -0.02119, 0.0), (0.06381, -0.02077, 0.0), (0.0623, -0.01959, 0.0), (0.0599, -0.0178, 0.0), (0.05668, -0.01555, 0.0), (0.05273, -0.01299, 0.0), (0.04814, -0.01026, 0.0), (0.04299, -0.007509, 0.0), (0.03737, -0.004888, 0.0), (0.03136, -0.002541, 0.0), (0.02504, -0.0006167, 0.0), (0.0185, 0.0007389, 0.0), (0.01183, 0.001379, 0.0), (0.01183, 0.001191, 0.0), (0.01183, 0.0006616, 0.0), (0.01183, -0.0001613, 0.0), (0.01183, -0.001229, 0.0), (0.01183, -0.002492, 0.0), (0.01183, -0.003901, 0.0), (0.01183, -0.005409, 0.0), (0.01183, -0.006965, 0.0), (0.01183, -0.008521, 0.0), (0.01183, -0.01003, 0.0), (0.01183, -0.01144, 0.0), (0.01183, -0.0127, 0.0), (-0.003945, -0.0127, 0.0), (-0.003945, -0.0007658, 0.0), (-0.0108, -0.002605, 0.0), (-0.01644, -0.003768, 0.0), (-0.02107, -0.00445, 0.0), (-0.02491, -0.004846, 0.0), (-0.02818, -0.005151, 0.0), (-0.0311, -0.005563, 0.0), (-0.03389, -0.006275, 0.0), (-0.03676, -0.007483, 0.0), (-0.03994, -0.009384, 0.0), (-0.04364, -0.01217, 0.0), (-0.04808, -0.01604, 0.0), (-0.05348, -0.02119, 0.0), (-0.05319, -0.02126, 0.0), (-0.05238, -0.02143, 0.0), (-0.05111, -0.02169, 0.0), (-0.04948, -0.02204, 0.0), (-0.04754, -0.02245, 0.0), (-0.04538, -0.02291, 0.0), (-0.04307, -0.0234, 0.0), (-0.04068, -0.0239, 0.0), (-0.03829, -0.02441, 0.0), (-0.03598, -0.0249, 0.0), (-0.03382, -0.02536, 0.0), (-0.03189, -0.02577, 0.0), (-0.02822, -0.01267, 0.0), (-0.01303, -0.01693, 0.0), (-0.01642, -0.02907, 0.0), (-0.01188, -0.03003, 0.0), (0.01767, -0.02661, 0.0), (-0.02528, -0.02035, 0.0), (-0.02526, -0.01997, 0.0), (-0.02518, -0.0196, 0.0), (-0.02506, -0.01925, 0.0), (-0.0249, -0.01892, 0.0), (-0.02469, -0.01862, 0.0), (-0.02445, -0.01835, 0.0), (-0.02418, -0.01811, 0.0), (-0.02388, -0.01791, 0.0), (-0.02356, -0.01775, 0.0), (-0.02321, -0.01763, 0.0), (-0.02284, -0.01755, 0.0), (-0.02246, -0.01753, 0.0), (-0.02208, -0.01755, 0.0), (-0.02171, -0.01763, 0.0), (-0.02136, -0.01775, 0.0), (-0.02103, -0.01791, 0.0), (-0.02073, -0.01811, 0.0), (-0.02046, -0.01835, 0.0), (-0.02022, -0.01862, 0.0), (-0.02002, -0.01892, 0.0), (-0.01986, -0.01925, 0.0), (-0.01974, -0.0196, 0.0), (-0.01966, -0.01997, 0.0), (-0.01964, -0.02035, 0.0), (-0.01966, -0.02073, 0.0), (-0.01974, -0.0211, 0.0), (-0.01986, -0.02145, 0.0), (-0.02002, -0.02177, 0.0), (-0.02022, -0.02207, 0.0), (-0.02046, -0.02234, 0.0), (-0.02073, -0.02258, 0.0), (-0.02103, -0.02278, 0.0), (-0.02136, -0.02295, 0.0), (-0.02171, -0.02307, 0.0), (-0.02208, -0.02314, 0.0), (-0.02246, -0.02317, 0.0), (-0.02284, -0.02314, 0.0), (-0.02321, -0.02307, 0.0), (-0.02356, -0.02295, 0.0), (-0.02388, -0.02278, 0.0), (-0.02418, -0.02258, 0.0), (-0.02445, -0.02234, 0.0), (-0.02469, -0.02207, 0.0), (-0.0249, -0.02177, 0.0), (-0.02506, -0.02145, 0.0), (-0.02518, -0.0211, 0.0), (-0.02526, -0.02073, 0.0), (0.0007404, 0.05144, 0.0), (-0.004085, 0.054, 0.0), (-0.008825, 0.05623, 0.0), (-0.01341, 0.05815, 0.0), (-0.01779, 0.05979, 0.0), (-0.02189, 0.06116, 0.0), (-0.02565, 0.06229, 0.0), (-0.02901, 0.06318, 0.0), (-0.0319, 0.06387, 0.0), (-0.03425, 0.06437, 0.0), (-0.03602, 0.06471, 0.0), (-0.03712, 0.06489, 0.0), (-0.0375, 0.06495, 0.0), (-0.04169, 0.06116, 0.0), (-0.04429, 0.05739, 0.0), (-0.04549, 0.05365, 0.0), (-0.04546, 0.04999, 0.0), (-0.04436, 0.04643, 0.0), (-0.04237, 0.043, 0.0), (-0.03967, 0.03972, 0.0), (-0.03641, 0.03662, 0.0), (-0.03278, 0.03374, 0.0), (-0.02895, 0.03109, 0.0), (-0.02508, 0.02872, 0.0), (-0.02136, 0.02663, 0.0), (-0.01997, 0.02601, 0.0), (-0.01854, 0.02561, 0.0), (-0.01709, 0.02542, 0.0), (-0.01566, 0.02544, 0.0), (-0.01425, 0.02565, 0.0), (-0.01288, 0.02606, 0.0), (-0.01159, 0.02664, 0.0), (-0.01038, 0.0274, 0.0), (-0.009277, 0.02833, 0.0), (-0.008304, 0.02941, 0.0), (-0.007479, 0.03064, 0.0), (-0.006823, 0.03202, 0.0), (-0.006674, 0.0324, 0.0), (-0.006263, 0.03346, 0.0), (-0.005641, 0.03506, 0.0), (-0.004862, 0.03706, 0.0), (-0.003978, 0.03932, 0.0), (-0.003041, 0.04173, 0.0), (-0.002105, 0.04413, 0.0), (-0.001221, 0.0464, 0.0), (-0.0004414, 0.0484, 0.0), (0.0001801, 0.05, 0.0), (0.0005916, 0.05105, 0.0), (0.02148, 0.0507, 0.05003), (0.02618, 0.05329, 0.05003), (0.03058, 0.05558, 0.05003), (0.03465, 0.05761, 0.05003), (0.03837, 0.05937, 0.05003), (0.04173, 0.06089, 0.05003), (0.0447, 0.06216, 0.05003), (0.04727, 0.06321, 0.05003), (0.04942, 0.06404, 0.05003), (0.05112, 0.06467, 0.05003), (0.05236, 0.0651, 0.05003), (0.05312, 0.06535, 0.05003), (0.05338, 0.06543, 0.05003), (0.05785, 0.06123, 0.05003), (0.06036, 0.05698, 0.05003), (0.06115, 0.05274, 0.05003), (0.06045, 0.04855, 0.05003), (0.05851, 0.04446, 0.05003), (0.05557, 0.04052, 0.05003), (0.05186, 0.03676, 0.05003), (0.04762, 0.03325, 0.05003), (0.04311, 0.03003, 0.05003), (0.03855, 0.02714, 0.05003), (0.03419, 0.02463, 0.05003), (0.03026, 0.02254, 0.05003), (0.02945, 0.02221, 0.05003), (0.02862, 0.02203, 0.05003), (0.02779, 0.022, 0.05003), (0.02699, 0.02209, 0.05003), (0.02621, 0.02232, 0.05003), (0.02548, 0.02266, 0.05003), (0.02482, 0.02311, 0.05003), (0.02423, 0.02367, 0.05003), (0.02374, 0.02431, 0.05003), (0.02335, 0.02504, 0.05003), (0.02308, 0.02585, 0.05003), (0.02295, 0.02672, 0.05003), (0.02292, 0.02719, 0.05003), (0.02284, 0.02849, 0.05003), (0.02272, 0.03046, 0.05003), (0.02257, 0.03294, 0.05003), (0.0224, 0.03574, 0.05003), (0.02222, 0.03871, 0.05003), (0.02204, 0.04168, 0.05003), (0.02186, 0.04448, 0.05003), (0.02171, 0.04695, 0.05003), (0.02159, 0.04893, 0.05003), (0.02151, 0.05023, 0.05003), (0.01496, -0.01693, 0.05003), (0.03015, -0.0127, 0.05003), (0.03351, -0.02478, 0.05003), (0.06433, -0.02119, 0.05003), (0.06381, -0.02077, 0.05003), (0.0623, -0.01959, 0.05003), (0.0599, -0.0178, 0.05003), (0.05668, -0.01555, 0.05003), (0.05273, -0.01299, 0.05003), (0.04814, -0.01026, 0.05003), (0.04299, -0.007509, 0.05003), (0.03737, -0.004888, 0.05003), (0.03136, -0.002541, 0.05003), (0.02504, -0.0006167, 0.05003), (0.0185, 0.0007389, 0.05003), (0.01183, 0.001379, 0.05003), (0.01183, 0.001191, 0.05003), (0.01183, 0.0006616, 0.05003), (0.01183, -0.0001613, 0.05003), (0.01183, -0.001229, 0.05003), (0.01183, -0.002492, 0.05003), (0.01183, -0.003901, 0.05003), (0.01183, -0.005409, 0.05003), (0.01183, -0.006965, 0.05003), (0.01183, -0.008521, 0.05003), (0.01183, -0.01003, 0.05003), (0.01183, -0.01144, 0.05003), (0.01183, -0.0127, 0.05003), (-0.003945, -0.0127, 0.05003), (-0.003945, -0.0007658, 0.05003), (-0.0108, -0.002605, 0.05003), (-0.01644, -0.003768, 0.05003), (-0.02107, -0.00445, 0.05003), (-0.02491, -0.004846, 0.05003), (-0.02818, -0.005151, 0.05003), (-0.0311, -0.005563, 0.05003), (-0.03389, -0.006275, 0.05003), (-0.03676, -0.007483, 0.05003), (-0.03994, -0.009384, 0.05003), (-0.04364, -0.01217, 0.05003), (-0.04808, -0.01604, 0.05003), (-0.05348, -0.02119, 0.05003), (-0.05319, -0.02126, 0.05003), (-0.05238, -0.02143, 0.05003), (-0.05111, -0.02169, 0.05003), (-0.04948, -0.02204, 0.05003), (-0.04754, -0.02245, 0.05003), (-0.04538, -0.02291, 0.05003), (-0.04307, -0.0234, 0.05003), (-0.04068, -0.0239, 0.05003), (-0.03829, -0.02441, 0.05003), (-0.03598, -0.0249, 0.05003), (-0.03382, -0.02536, 0.05003), (-0.03189, -0.02577, 0.05003), (-0.02822, -0.01267, 0.05003), (-0.01303, -0.01693, 0.05003), (-0.01642, -0.02907, 0.05003), (-0.01188, -0.03003, 0.05003), (0.01767, -0.02661, 0.05003), (-0.02528, -0.02035, 0.05003), (-0.02526, -0.01997, 0.05003), (-0.02518, -0.0196, 0.05003), (-0.02506, -0.01925, 0.05003), (-0.0249, -0.01892, 0.05003), (-0.02469, -0.01862, 0.05003), (-0.02445, -0.01835, 0.05003), (-0.02418, -0.01811, 0.05003), (-0.02388, -0.01791, 0.05003), (-0.02356, -0.01775, 0.05003), (-0.02321, -0.01763, 0.05003), (-0.02284, -0.01755, 0.05003), (-0.02246, -0.01753, 0.05003), (-0.02208, -0.01755, 0.05003), (-0.02171, -0.01763, 0.05003), (-0.02136, -0.01775, 0.05003), (-0.02103, -0.01791, 0.05003), (-0.02073, -0.01811, 0.05003), (-0.02046, -0.01835, 0.05003), (-0.02022, -0.01862, 0.05003), (-0.02002, -0.01892, 0.05003), (-0.01986, -0.01925, 0.05003), (-0.01974, -0.0196, 0.05003), (-0.01966, -0.01997, 0.05003), (-0.01964, -0.02035, 0.05003), (-0.01966, -0.02073, 0.05003), (-0.01974, -0.0211, 0.05003), (-0.01986, -0.02145, 0.05003), (-0.02002, -0.02177, 0.05003), (-0.02022, -0.02207, 0.05003), (-0.02046, -0.02234, 0.05003), (-0.02073, -0.02258, 0.05003), (-0.02103, -0.02278, 0.05003), (-0.02136, -0.02295, 0.05003), (-0.02171, -0.02307, 0.05003), (-0.02208, -0.02314, 0.05003), (-0.02246, -0.02317, 0.05003), (-0.02284, -0.02314, 0.05003), (-0.02321, -0.02307, 0.05003), (-0.02356, -0.02295, 0.05003), (-0.02388, -0.02278, 0.05003), (-0.02418, -0.02258, 0.05003), (-0.02445, -0.02234, 0.05003), (-0.02469, -0.02207, 0.05003), (-0.0249, -0.02177, 0.05003), (-0.02506, -0.02145, 0.05003), (-0.02518, -0.0211, 0.05003), (-0.02526, -0.02073, 0.05003), (0.0007404, 0.05144, 0.05003), (-0.004085, 0.054, 0.05003), (-0.008825, 0.05623, 0.05003), (-0.01341, 0.05815, 0.05003), (-0.01779, 0.05979, 0.05003), (-0.02189, 0.06116, 0.05003), (-0.02565, 0.06229, 0.05003), (-0.02901, 0.06318, 0.05003), (-0.0319, 0.06387, 0.05003), (-0.03425, 0.06437, 0.05003), (-0.03602, 0.06471, 0.05003), (-0.03712, 0.06489, 0.05003), (-0.0375, 0.06495, 0.05003), (-0.04169, 0.06116, 0.05003), (-0.04429, 0.05739, 0.05003), (-0.04549, 0.05365, 0.05003), (-0.04546, 0.04999, 0.05003), (-0.04436, 0.04643, 0.05003), (-0.04237, 0.043, 0.05003), (-0.03967, 0.03972, 0.05003), (-0.03641, 0.03662, 0.05003), (-0.03278, 0.03374, 0.05003), (-0.02895, 0.03109, 0.05003), (-0.02508, 0.02872, 0.05003), (-0.02136, 0.02663, 0.05003), (-0.01997, 0.02601, 0.05003), (-0.01854, 0.02561, 0.05003), (-0.01709, 0.02542, 0.05003), (-0.01566, 0.02544, 0.05003), (-0.01425, 0.02565, 0.05003), (-0.01288, 0.02606, 0.05003), (-0.01159, 0.02664, 0.05003), (-0.01038, 0.0274, 0.05003), (-0.009277, 0.02833, 0.05003), (-0.008304, 0.02941, 0.05003), (-0.007479, 0.03064, 0.05003), (-0.006823, 0.03202, 0.05003), (-0.006674, 0.0324, 0.05003), (-0.006263, 0.03346, 0.05003), (-0.005641, 0.03506, 0.05003), (-0.004862, 0.03706, 0.05003), (-0.003978, 0.03932, 0.05003), (-0.003041, 0.04173, 0.05003), (-0.002105, 0.04413, 0.05003), (-0.001221, 0.0464, 0.05003), (-0.0004414, 0.0484, 0.05003), (0.0001801, 0.05, 0.05003), (0.0005916, 0.05105, 0.05003), (0.02148, 0.0507, 0.08451), (0.02618, 0.05329, 0.08451), (0.03058, 0.05558, 0.08451), (0.03465, 0.05761, 0.08451), (0.03837, 0.05937, 0.08451), (0.04173, 0.06089, 0.08451), (0.0447, 0.06216, 0.08451), (0.04727, 0.06321, 0.08451), (0.04942, 0.06404, 0.08451), (0.05112, 0.06467, 0.08451), (0.05236, 0.0651, 0.08451), (0.05312, 0.06535, 0.08451), (0.05338, 0.06543, 0.08451), (0.05785, 0.06123, 0.08451), (0.06036, 0.05698, 0.08451), (0.06115, 0.05274, 0.08451), (0.06045, 0.04855, 0.08451), (0.05851, 0.04446, 0.08451), (0.05557, 0.04052, 0.08451), (0.05186, 0.03676, 0.08451), (0.04762, 0.03325, 0.08451), (0.04311, 0.03003, 0.08451), (0.03855, 0.02714, 0.08451), (0.03419, 0.02463, 0.08451), (0.03026, 0.02254, 0.08451), (0.02945, 0.02221, 0.08451), (0.02862, 0.02203, 0.08451), (0.02779, 0.022, 0.08451), (0.02699, 0.02209, 0.08451), (0.02621, 0.02232, 0.08451), (0.02548, 0.02266, 0.08451), (0.02482, 0.02311, 0.08451), (0.02423, 0.02367, 0.08451), (0.02374, 0.02431, 0.08451), (0.02335, 0.02504, 0.08451), (0.02308, 0.02585, 0.08451), (0.02295, 0.02672, 0.08451), (0.02292, 0.02719, 0.08451), (0.02284, 0.02849, 0.08451), (0.02272, 0.03046, 0.08451), (0.02257, 0.03294, 0.08451), (0.0224, 0.03574, 0.08451), (0.02222, 0.03871, 0.08451), (0.02204, 0.04168, 0.08451), (0.02186, 0.04448, 0.08451), (0.02171, 0.04695, 0.08451), (0.02159, 0.04893, 0.08451), (0.02151, 0.05023, 0.08451), (0.01496, -0.01693, 0.08451), (0.03015, -0.0127, 0.08451), (0.03351, -0.02478, 0.08451), (0.06433, -0.02119, 0.08451), (0.06381, -0.02077, 0.08451), (0.0623, -0.01959, 0.08451), (0.0599, -0.0178, 0.08451), (0.05668, -0.01555, 0.08451), (0.05273, -0.01299, 0.08451), (0.04814, -0.01026, 0.08451), (0.04299, -0.007509, 0.08451), (0.03737, -0.004888, 0.08451), (0.03136, -0.002541, 0.08451), (0.02504, -0.0006167, 0.08451), (0.0185, 0.0007389, 0.08451), (0.01183, 0.001379, 0.08451), (0.01183, 0.001191, 0.08451), (0.01183, 0.0006616, 0.08451), (0.01183, -0.0001613, 0.08451), (0.01183, -0.001229, 0.08451), (0.01183, -0.002492, 0.08451), (0.01183, -0.003901, 0.08451), (0.01183, -0.005409, 0.08451), (0.01183, -0.006965, 0.08451), (0.01183, -0.008521, 0.08451), (0.01183, -0.01003, 0.08451), (0.01183, -0.01144, 0.08451), (0.01183, -0.0127, 0.08451), (-0.003945, -0.0127, 0.08451), (-0.003945, -0.0007658, 0.08451), (-0.0108, -0.002605, 0.08451), (-0.01644, -0.003768, 0.08451), (-0.02107, -0.00445, 0.08451), (-0.02491, -0.004846, 0.08451), (-0.02818, -0.005151, 0.08451), (-0.0311, -0.005563, 0.08451), (-0.03389, -0.006275, 0.08451), (-0.03676, -0.007483, 0.08451), (-0.03994, -0.009384, 0.08451), (-0.04364, -0.01217, 0.08451), (-0.04808, -0.01604, 0.08451), (-0.05348, -0.02119, 0.08451), (-0.05319, -0.02126, 0.08451), (-0.05238, -0.02143, 0.08451), (-0.05111, -0.02169, 0.08451), (-0.04948, -0.02204, 0.08451), (-0.04754, -0.02245, 0.08451), (-0.04538, -0.02291, 0.08451), (-0.04307, -0.0234, 0.08451), (-0.04068, -0.0239, 0.08451), (-0.03829, -0.02441, 0.08451), (-0.03598, -0.0249, 0.08451), (-0.03382, -0.02536, 0.08451), (-0.03189, -0.02577, 0.08451), (-0.02822, -0.01267, 0.08451), (-0.01303, -0.01693, 0.08451), (-0.01642, -0.02907, 0.08451), (-0.01188, -0.03003, 0.08451), (0.01767, -0.02661, 0.08451), (-0.02528, -0.02035, 0.08451), (-0.02526, -0.01997, 0.08451), (-0.02518, -0.0196, 0.08451), (-0.02506, -0.01925, 0.08451), (-0.0249, -0.01892, 0.08451), (-0.02469, -0.01862, 0.08451), (-0.02445, -0.01835, 0.08451), (-0.02418, -0.01811, 0.08451), (-0.02388, -0.01791, 0.08451), (-0.02356, -0.01775, 0.08451), (-0.02321, -0.01763, 0.08451), (-0.02284, -0.01755, 0.08451), (-0.02246, -0.01753, 0.08451), (-0.02208, -0.01755, 0.08451), (-0.02171, -0.01763, 0.08451), (-0.02136, -0.01775, 0.08451), (-0.02103, -0.01791, 0.08451), (-0.02073, -0.01811, 0.08451), (-0.02046, -0.01835, 0.08451), (-0.02022, -0.01862, 0.08451), (-0.02002, -0.01892, 0.08451), (-0.01986, -0.01925, 0.08451), (-0.01974, -0.0196, 0.08451), (-0.01966, -0.01997, 0.08451), (-0.01964, -0.02035, 0.08451), (-0.01966, -0.02073, 0.08451), (-0.01974, -0.0211, 0.08451), (-0.01986, -0.02145, 0.08451), (-0.02002, -0.02177, 0.08451), (-0.02022, -0.02207, 0.08451), (-0.02046, -0.02234, 0.08451), (-0.02073, -0.02258, 0.08451), (-0.02103, -0.02278, 0.08451), (-0.02136, -0.02295, 0.08451), (-0.02171, -0.02307, 0.08451), (-0.02208, -0.02314, 0.08451), (-0.02246, -0.02317, 0.08451), (-0.02284, -0.02314, 0.08451), (-0.02321, -0.02307, 0.08451), (-0.02356, -0.02295, 0.08451), (-0.02388, -0.02278, 0.08451), (-0.02418, -0.02258, 0.08451), (-0.02445, -0.02234, 0.08451), (-0.02469, -0.02207, 0.08451), (-0.0249, -0.02177, 0.08451), (-0.02506, -0.02145, 0.08451), (-0.02518, -0.0211, 0.08451), (-0.02526, -0.02073, 0.08451), (0.0007404, 0.05144, 0.08451), (-0.004085, 0.054, 0.08451), (-0.008825, 0.05623, 0.08451), (-0.01341, 0.05815, 0.08451), (-0.01779, 0.05979, 0.08451), (-0.02189, 0.06116, 0.08451), (-0.02565, 0.06229, 0.08451), (-0.02901, 0.06318, 0.08451), (-0.0319, 0.06387, 0.08451), (-0.03425, 0.06437, 0.08451), (-0.03602, 0.06471, 0.08451), (-0.03712, 0.06489, 0.08451), (-0.0375, 0.06495, 0.08451), (-0.04169, 0.06116, 0.08451), (-0.04429, 0.05739, 0.08451), (-0.04549, 0.05365, 0.08451), (-0.04546, 0.04999, 0.08451), (-0.04436, 0.04643, 0.08451), (-0.04237, 0.043, 0.08451), (-0.03967, 0.03972, 0.08451), (-0.03641, 0.03662, 0.08451), (-0.03278, 0.03374, 0.08451), (-0.02895, 0.03109, 0.08451), (-0.02508, 0.02872, 0.08451), (-0.02136, 0.02663, 0.08451), (-0.01997, 0.02601, 0.08451), (-0.01854, 0.02561, 0.08451), (-0.01709, 0.02542, 0.08451), (-0.01566, 0.02544, 0.08451), (-0.01425, 0.02565, 0.08451), (-0.01288, 0.02606, 0.08451), (-0.01159, 0.02664, 0.08451), (-0.01038, 0.0274, 0.08451), (-0.009277, 0.02833, 0.08451), (-0.008304, 0.02941, 0.08451), (-0.007479, 0.03064, 0.08451), (-0.006823, 0.03202, 0.08451), (-0.006674, 0.0324, 0.08451), (-0.006263, 0.03346, 0.08451), (-0.005641, 0.03506, 0.08451), (-0.004862, 0.03706, 0.08451), (-0.003978, 0.03932, 0.08451), (-0.003041, 0.04173, 0.08451), (-0.002105, 0.04413, 0.08451), (-0.001221, 0.0464, 0.08451), (-0.0004414, 0.0484, 0.08451), (0.0001801, 0.05, 0.08451), (0.0005916, 0.05105, 0.08451)], [], [(64, 63, 62), (65, 64, 62), (65, 62, 61), (66, 65, 61), (67, 66, 61), (67, 61, 60), (78, 77, 76), (68, 67, 60), (69, 68, 60), (69, 60, 59), (79, 78, 76), (80, 79, 76), (70, 69, 59), (81, 80, 76), (82, 81, 76), (70, 59, 58), (83, 82, 76), (71, 70, 58), (84, 83, 76), (85, 84, 76), (72, 71, 58), (86, 85, 76), (72, 58, 57), (73, 72, 57), (87, 86, 76), (74, 73, 57), (74, 57, 56), (75, 74, 49), (49, 74, 56), (88, 87, 102), (102, 87, 76), (88, 102, 101), (103, 102, 76), (103, 76, 75), (103, 75, 49), (103, 49, 48), (50, 49, 56), (50, 56, 55), (50, 55, 54), (89, 88, 95), (95, 88, 101), (104, 103, 48), (104, 48, 106), (118, 119, 120), (117, 118, 120), (117, 120, 121), (116, 117, 121), (116, 121, 122), (115, 116, 122), (115, 122, 123), (50, 54, 53), (114, 115, 123), (114, 123, 124), (113, 114, 124), (113, 124, 125), (112, 113, 125), (112, 125, 126), (111, 112, 126), (111, 126, 127), (110, 111, 127), (110, 127, 128), (109, 110, 128), (109, 128, 129), (50, 53, 52), (108, 109, 129), (108, 129, 130), (107, 108, 130), (107, 130, 131), (154, 107, 131), (154, 131, 132), (153, 154, 132), (153, 132, 133), (50, 52, 51), (152, 153, 133), (152, 133, 134), (90, 89, 95), (91, 90, 92), (92, 90, 93), (93, 90, 95), (151, 152, 134), (151, 134, 135), (150, 151, 135), (150, 135, 136), (94, 93, 95), (149, 150, 136), (149, 136, 137), (148, 149, 137), (148, 137, 138), (147, 148, 138), (147, 138, 139), (146, 147, 139), (146, 139, 140), (96, 95, 97), (97, 95, 98), (98, 95, 101), (145, 146, 140), (145, 140, 141), (144, 145, 141), (144, 141, 142), (143, 144, 142), (99, 98, 101), (100, 99, 101), (104, 106, 105), (168, 167, 166), (168, 166, 165), (168, 165, 164), (168, 164, 163), (168, 163, 162), (168, 162, 161), (168, 161, 160), (168, 160, 159), (169, 168, 159), (169, 159, 158), (169, 158, 157), (170, 169, 157), (170, 157, 156), (170, 156, 155), (171, 170, 155), (171, 155, 202), (171, 202, 201), (171, 201, 200), (172, 171, 200), (172, 200, 199), (173, 172, 199), (173, 199, 198), (173, 198, 197), (174, 173, 197), (174, 197, 196), (175, 174, 196), (175, 196, 195), (175, 195, 194), (176, 175, 194), (176, 194, 193), (177, 176, 193), (177, 193, 192), (177, 192, 191), (177, 191, 190), (178, 177, 190), (178, 190, 189), (178, 189, 188), (179, 178, 188), (179, 188, 187), (179, 187, 186), (179, 186, 185), (180, 179, 185), (180, 185, 184), (181, 180, 184), (181, 184, 183), (182, 181, 183), (11, 12, 13), (10, 11, 13), (9, 10, 13), (8, 9, 13), (7, 8, 13), (6, 7, 13), (5, 6, 13), (5, 13, 14), (4, 5, 14), (3, 4, 14), (2, 3, 14), (2, 14, 15), (1, 2, 15), (0, 1, 15), (0, 15, 16), (47, 0, 16), (46, 47, 16), (45, 46, 16), (45, 16, 17), (44, 45, 17), (43, 44, 17), (43, 17, 18), (42, 43, 18), (42, 18, 19), (41, 42, 19), (41, 19, 20), (40, 41, 20), (40, 20, 21), (39, 40, 21), (38, 39, 21), (38, 21, 22), (37, 38, 22), (36, 37, 22), (36, 22, 23), (35, 36, 23), (34, 35, 23), (33, 34, 23), (33, 23, 24), (32, 33, 24), (31, 32, 24), (30, 31, 24), (29, 30, 24), (29, 24, 25), (28, 29, 25), (28, 25, 26), (27, 28, 26), (324, 323, 526, 527), (357, 356, 559, 560), (246, 245, 448, 449), (349, 348, 551, 552), (337, 336, 539, 540), (303, 304, 507, 506), (330, 329, 532, 533), (316, 315, 518, 519), (345, 344, 547, 548), (343, 342, 545, 546), (299, 300, 503, 502), (312, 311, 514, 515), (322, 321, 524, 525), (388, 389, 592, 591), (351, 350, 553, 554), (360, 361, 564, 563), (380, 381, 584, 583), (307, 308, 511, 510), (273, 274, 477, 476), (358, 359, 562, 561), (281, 282, 485, 484), (305, 306, 509, 508), (353, 352, 555, 556), (364, 365, 568, 567), (314, 313, 516, 517), (297, 298, 501, 500), (392, 393, 596, 595), (372, 373, 576, 575), (269, 270, 473, 472), (267, 268, 471, 470), (289, 290, 493, 492), (382, 383, 586, 585), (384, 385, 588, 587), (390, 391, 594, 593), (275, 276, 479, 478), (277, 278, 481, 480), (211, 210, 413, 414), (366, 367, 570, 569), (310, 357, 560, 513), (368, 369, 572, 571), (219, 218, 421, 422), (291, 292, 495, 494), (293, 294, 497, 496), (376, 377, 580, 579), (235, 234, 437, 438), (285, 286, 489, 488), (209, 208, 411, 412), (227, 226, 429, 430), (283, 284, 487, 486), (217, 216, 419, 420), (266, 267, 470, 469), (401, 402, 605, 604), (374, 375, 578, 577), (207, 206, 409, 410), (258, 259, 462, 461), (233, 232, 435, 436), (399, 400, 603, 602), (243, 242, 445, 446), (205, 204, 407, 408), (215, 214, 417, 418), (393, 394, 597, 596), (327, 326, 529, 530), (213, 212, 415, 416), (225, 224, 427, 428), (338, 337, 540, 541), (264, 265, 468, 467), (319, 318, 521, 522), (354, 353, 556, 557), (346, 345, 548, 549), (229, 228, 431, 432), (231, 230, 433, 434), (256, 257, 460, 459), (302, 303, 506, 505), (223, 222, 425, 426), (221, 220, 423, 424), (397, 398, 601, 600), (311, 310, 513, 514), (395, 396, 599, 598), (241, 240, 443, 444), (383, 384, 587, 586), (260, 261, 464, 463), (262, 263, 466, 465), (332, 331, 534, 535), (391, 392, 595, 594), (249, 248, 451, 452), (270, 271, 474, 473), (254, 255, 458, 457), (367, 368, 571, 570), (403, 404, 607, 606), (278, 279, 482, 481), (252, 253, 456, 455), (329, 328, 531, 532), (361, 362, 565, 564), (237, 236, 439, 440), (405, 358, 561, 608), (239, 238, 441, 442), (294, 295, 498, 497), (245, 244, 447, 448), (340, 339, 542, 543), (334, 333, 536, 537), (247, 246, 449, 450), (321, 320, 523, 524), (286, 287, 490, 489), (325, 324, 527, 528), (323, 322, 525, 526), (317, 316, 519, 520), (356, 355, 558, 559), (375, 376, 579, 578), (336, 335, 538, 539), (204, 203, 406, 407), (344, 343, 546, 547), (315, 314, 517, 518), (348, 347, 550, 551), (300, 301, 504, 503), (203, 250, 453, 406), (304, 305, 508, 507), (359, 360, 563, 562), (342, 341, 544, 545), (298, 299, 502, 501), (212, 211, 414, 415), (308, 309, 512, 511), (350, 349, 552, 553), (313, 312, 515, 516), (228, 227, 430, 431), (352, 351, 554, 555), (306, 307, 510, 509), (385, 386, 589, 588), (268, 269, 472, 471), (377, 378, 581, 580), (381, 382, 585, 584), (309, 251, 454, 512), (398, 399, 602, 601), (389, 390, 593, 592), (272, 273, 476, 475), (220, 219, 422, 423), (365, 366, 569, 568), (387, 388, 591, 590), (280, 281, 484, 483), (276, 277, 480, 479), (379, 380, 583, 582), (394, 395, 598, 597), (292, 293, 496, 495), (296, 297, 500, 499), (265, 266, 469, 468), (274, 275, 478, 477), (284, 285, 488, 487), (363, 364, 567, 566), (369, 370, 573, 572), (290, 291, 494, 493), (282, 283, 486, 485), (257, 258, 461, 460), (373, 374, 577, 576), (242, 241, 444, 445), (371, 372, 575, 574), (250, 249, 452, 453), (210, 209, 412, 413), (288, 289, 492, 491), (218, 217, 420, 421), (206, 205, 408, 409), (234, 233, 436, 437), (208, 207, 410, 411), (216, 215, 418, 419), (326, 325, 528, 529), (232, 231, 434, 435), (318, 317, 520, 521), (396, 397, 600, 599), (214, 213, 416, 417), (400, 401, 604, 603), (339, 338, 541, 542), (301, 302, 505, 504), (226, 225, 428, 429), (230, 229, 432, 433), (263, 264, 467, 466), (222, 221, 424, 425), (355, 354, 557, 558), (224, 223, 426, 427), (347, 346, 549, 550), (259, 260, 463, 462), (404, 405, 608, 607), (255, 256, 459, 458), (261, 262, 465, 464), (386, 387, 590, 589), (251, 252, 455, 454), (271, 272, 475, 474), (378, 379, 582, 581), (279, 280, 483, 482), (402, 403, 606, 605), (236, 235, 438, 439), (240, 239, 442, 443), (253, 254, 457, 456), (362, 363, 566, 565), (248, 247, 450, 451), (238, 237, 440, 441), (244, 243, 446, 447), (333, 332, 535, 536), (124, 123, 326, 327), (190, 191, 394, 393), (12, 11, 214, 215), (2, 1, 204, 205), (40, 39, 242, 243), (196, 197, 400, 399), (30, 29, 232, 233), (55, 56, 259, 258), (4, 3, 206, 207), (171, 172, 375, 374), (198, 199, 402, 401), (63, 64, 267, 266), (14, 13, 216, 217), (80, 81, 284, 283), (24, 23, 226, 227), (6, 5, 208, 209), (82, 83, 286, 285), (32, 31, 234, 235), (173, 174, 377, 376), (90, 91, 294, 293), (88, 89, 292, 291), (16, 15, 218, 219), (165, 166, 369, 368), (107, 154, 357, 310), (163, 164, 367, 366), (8, 7, 210, 211), (74, 75, 278, 277), (72, 73, 276, 275), (187, 188, 391, 390), (181, 182, 385, 384), (179, 180, 383, 382), (86, 87, 290, 289), (64, 65, 268, 267), (66, 67, 270, 269), (169, 170, 373, 372), (189, 190, 393, 392), (94, 95, 298, 297), (111, 110, 313, 314), (161, 162, 365, 364), (150, 149, 352, 353), (102, 103, 306, 305), (78, 79, 282, 281), (155, 156, 359, 358), (70, 71, 274, 273), (104, 105, 308, 307), (177, 178, 381, 380), (157, 158, 361, 360), (148, 147, 350, 351), (185, 186, 389, 388), (119, 118, 321, 322), (109, 108, 311, 312), (96, 97, 300, 299), (140, 139, 342, 343), (142, 141, 344, 345), (113, 112, 315, 316), (127, 126, 329, 330), (100, 101, 304, 303), (134, 133, 336, 337), (146, 145, 348, 349), (43, 42, 245, 246), (154, 153, 356, 357), (121, 120, 323, 324), (128, 127, 330, 331), (117, 116, 319, 320), (84, 85, 288, 287), (132, 131, 334, 335), (138, 137, 340, 341), (167, 168, 371, 370), (125, 124, 327, 328), (92, 93, 296, 295), (130, 129, 332, 333), (41, 40, 243, 244), (35, 34, 237, 238), (45, 44, 247, 248), (159, 160, 363, 362), (50, 51, 254, 253), (37, 36, 239, 240), (33, 32, 235, 236), (199, 200, 403, 402), (76, 77, 280, 279), (175, 176, 379, 378), (68, 69, 272, 271), (48, 49, 252, 251), (183, 184, 387, 386), (58, 59, 262, 261), (52, 53, 256, 255), (201, 202, 405, 404), (56, 57, 260, 259), (144, 143, 346, 347), (21, 20, 223, 224), (152, 151, 354, 355), (19, 18, 221, 222), (60, 61, 264, 263), (27, 26, 229, 230), (23, 22, 225, 226), (98, 99, 302, 301), (136, 135, 338, 339), (197, 198, 401, 400), (11, 10, 213, 214), (193, 194, 397, 396), (115, 114, 317, 318), (29, 28, 231, 232), (123, 122, 325, 326), (13, 12, 215, 216), (5, 4, 207, 208), (31, 30, 233, 234), (3, 2, 205, 206), (15, 14, 217, 218), (85, 86, 289, 288), (7, 6, 209, 210), (47, 46, 249, 250), (168, 169, 372, 371), (39, 38, 241, 242), (170, 171, 374, 373), (54, 55, 258, 257), (79, 80, 283, 282), (87, 88, 291, 290), (166, 167, 370, 369), (160, 161, 364, 363), (81, 82, 285, 284), (71, 72, 275, 274), (62, 63, 266, 265), (93, 94, 297, 296), (89, 90, 293, 292), (191, 192, 395, 394), (176, 177, 380, 379), (73, 74, 277, 276), (77, 78, 281, 280), (184, 185, 388, 387), (162, 163, 366, 365), (17, 16, 219, 220), (69, 70, 273, 272), (186, 187, 390, 389), (195, 196, 399, 398), (106, 48, 251, 309), (178, 179, 382, 381), (174, 175, 378, 377), (65, 66, 269, 268), (182, 183, 386, 385), (103, 104, 307, 306), (149, 148, 351, 352), (25, 24, 227, 228), (110, 109, 312, 313), (147, 146, 349, 350), (105, 106, 309, 308), (9, 8, 211, 212), (95, 96, 299, 298), (139, 138, 341, 342), (156, 157, 360, 359), (101, 102, 305, 304), (0, 47, 250, 203), (97, 98, 301, 300), (145, 144, 347, 348), (112, 111, 314, 315), (141, 140, 343, 344), (1, 0, 203, 204), (133, 132, 335, 336), (172, 173, 376, 375), (153, 152, 355, 356), (114, 113, 316, 317), (120, 119, 322, 323), (122, 121, 324, 325), (83, 84, 287, 286), (118, 117, 320, 321), (44, 43, 246, 247), (131, 130, 333, 334), (137, 136, 339, 340), (42, 41, 244, 245), (91, 92, 295, 294), (36, 35, 238, 239), (202, 155, 358, 405), (34, 33, 236, 237), (158, 159, 362, 361), (126, 125, 328, 329), (49, 50, 253, 252), (75, 76, 279, 278), (200, 201, 404, 403), (164, 165, 368, 367), (51, 52, 255, 254), (67, 68, 271, 270), (46, 45, 248, 249), (188, 189, 392, 391), (129, 128, 331, 332), (59, 60, 263, 262), (57, 58, 261, 260), (180, 181, 384, 383), (38, 37, 240, 241), (192, 193, 396, 395), (108, 107, 310, 311), (194, 195, 398, 397), (18, 17, 220, 221), (20, 19, 222, 223), (99, 100, 303, 302), (53, 54, 257, 256), (28, 27, 230, 231), (26, 25, 228, 229), (143, 142, 345, 346), (151, 150, 353, 354), (116, 115, 318, 319), (61, 62, 265, 264), (135, 134, 337, 338), (22, 21, 224, 225), (10, 9, 212, 213), (470, 468, 469), (471, 468, 470), (471, 467, 468), (472, 467, 471), (473, 467, 472), (473, 466, 467), (484, 482, 483), (474, 466, 473), (475, 466, 474), (475, 465, 466), (485, 482, 484), (486, 482, 485), (476, 465, 475), (487, 482, 486), (488, 482, 487), (476, 464, 465), (489, 482, 488), (477, 464, 476), (490, 482, 489), (491, 482, 490), (478, 464, 477), (492, 482, 491), (478, 463, 464), (479, 463, 478), (493, 482, 492), (480, 463, 479), (480, 462, 463), (481, 455, 480), (455, 462, 480), (494, 508, 493), (508, 482, 493), (494, 507, 508), (509, 482, 508), (509, 481, 482), (509, 455, 481), (509, 454, 455), (456, 462, 455), (456, 461, 462), (456, 460, 461), (495, 501, 494), (501, 507, 494), (510, 454, 509), (510, 512, 454), (524, 526, 525), (523, 526, 524), (523, 527, 526), (522, 527, 523), (522, 528, 527), (521, 528, 522), (521, 529, 528), (456, 459, 460), (520, 529, 521), (520, 530, 529), (519, 530, 520), (519, 531, 530), (518, 531, 519), (518, 532, 531), (517, 532, 518), (517, 533, 532), (516, 533, 517), (516, 534, 533), (515, 534, 516), (515, 535, 534), (456, 458, 459), (514, 535, 515), (514, 536, 535), (513, 536, 514), (513, 537, 536), (560, 537, 513), (560, 538, 537), (559, 538, 560), (559, 539, 538), (456, 457, 458), (558, 539, 559), (558, 540, 539), (496, 501, 495), (497, 498, 496), (498, 499, 496), (499, 501, 496), (557, 540, 558), (557, 541, 540), (556, 541, 557), (556, 542, 541), (500, 501, 499), (555, 542, 556), (555, 543, 542), (554, 543, 555), (554, 544, 543), (553, 544, 554), (553, 545, 544), (552, 545, 553), (552, 546, 545), (502, 503, 501), (503, 504, 501), (504, 507, 501), (551, 546, 552), (551, 547, 546), (550, 547, 551), (550, 548, 547), (549, 548, 550), (505, 507, 504), (506, 507, 505), (510, 511, 512), (574, 572, 573), (574, 571, 572), (574, 570, 571), (574, 569, 570), (574, 568, 569), (574, 567, 568), (574, 566, 567), (574, 565, 566), (575, 565, 574), (575, 564, 565), (575, 563, 564), (576, 563, 575), (576, 562, 563), (576, 561, 562), (577, 561, 576), (577, 608, 561), (577, 607, 608), (577, 606, 607), (578, 606, 577), (578, 605, 606), (579, 605, 578), (579, 604, 605), (579, 603, 604), (580, 603, 579), (580, 602, 603), (581, 602, 580), (581, 601, 602), (581, 600, 601), (582, 600, 581), (582, 599, 600), (583, 599, 582), (583, 598, 599), (583, 597, 598), (583, 596, 597), (584, 596, 583), (584, 595, 596), (584, 594, 595), (585, 594, 584), (585, 593, 594), (585, 592, 593), (585, 591, 592), (586, 591, 585), (586, 590, 591), (587, 590, 586), (587, 589, 590), (588, 589, 587), (417, 419, 418), (416, 419, 417), (415, 419, 416), (414, 419, 415), (413, 419, 414), (412, 419, 413), (411, 419, 412), (411, 420, 419), (410, 420, 411), (409, 420, 410), (408, 420, 409), (408, 421, 420), (407, 421, 408), (406, 421, 407), (406, 422, 421), (453, 422, 406), (452, 422, 453), (451, 422, 452), (451, 423, 422), (450, 423, 451), (449, 423, 450), (449, 424, 423), (448, 424, 449), (448, 425, 424), (447, 425, 448), (447, 426, 425), (446, 426, 447), (446, 427, 426), (445, 427, 446), (444, 427, 445), (444, 428, 427), (443, 428, 444), (442, 428, 443), (442, 429, 428), (441, 429, 442), (440, 429, 441), (439, 429, 440), (439, 430, 429), (438, 430, 439), (437, 430, 438), (436, 430, 437), (435, 430, 436), (435, 431, 430), (434, 431, 435), (434, 432, 431), (433, 432, 434), (331, 330, 533, 534), (320, 319, 522, 523), (287, 288, 491, 490), (335, 334, 537, 538), (341, 340, 543, 544), (370, 371, 574, 573), (328, 327, 530, 531), (295, 296, 499, 498)])
me_cucurve_001.materials.append(mat_svgmat)
me_cucurve_001.use_remesh_preserve_volume = False
me_cucurve_001.use_remesh_preserve_attributes = False
me_cucurve_001.use_mirror_vertex_groups = False
me_cucurve_001.update()

# ---- objects
ob_point = bpy.data.objects.new('Point', light_point)
ob_stim = bpy.data.objects.new('stim', me_plane_001)
ob_lamp = bpy.data.objects.new('Lamp', light_lamp)
ob_pumpkin = bpy.data.objects.new('pumpkin', me_plane)
ob_pumpkin_face_1 = bpy.data.objects.new('pumpkin-face-1', me_cucurve_001)

# ---- transforms, parenting, visibility, modifiers, constraints
ob_point.location = (0.0, -0.9618, 1.594)
ob_point.lineart.crease_threshold = 0.0
ob_stim.location = (-0.2173, 0.5485, 0.3092)
ob_stim.lineart.crease_threshold = 0.0
_m = ob_stim.modifiers.new('Subsurf', 'SUBSURF')
_m.uv_smooth = 'PRESERVE_CORNERS'
_m.quality = 2
_m.levels = 2
_m.show_only_control_edges = False
ob_lamp.location = (4.076, 1.005, 5.904)
ob_lamp.rotation_euler = (0.6503, 0.05522, 1.866)
ob_lamp.lock_rotations_4d = False
ob_lamp.empty_display_type = 'ARROWS'
ob_lamp.color = (0.0, 0.0, 0.0, 0.0)
ob_lamp.hide_viewport = True
ob_lamp.hide_render = True
ob_lamp.lineart.crease_threshold = 0.0
ob_pumpkin.location = (-0.2493, -0.02877, -0.6384)
ob_pumpkin.rotation_euler = (0.0, -0.0, 0.3187)
ob_pumpkin.scale = (5.638, 5.638, 5.638)
ob_pumpkin.lineart.crease_threshold = 0.0
_m = ob_pumpkin.modifiers.new('Solidify', 'SOLIDIFY')
_m.thickness = -0.015
_m.thickness_clamp = 2.0
_m.material_offset = 1
_m.material_offset_rim = 1
_m.nonmanifold_thickness_mode = 'FIXED'
_m.nonmanifold_merge_threshold = 0.0003
_m = ob_pumpkin.modifiers.new('Subsurf', 'SUBSURF')
_m.uv_smooth = 'PRESERVE_CORNERS'
_m.quality = 2
_m.levels = 2
_m.show_only_control_edges = False
_m = ob_pumpkin.modifiers.new('Boolean', 'BOOLEAN')
_m.object = ob_pumpkin_face_1
_m.solver = 'FAST'
_m = ob_pumpkin.modifiers.new('EdgeSplit', 'EDGE_SPLIT')
_m.use_edge_sharp = False
_m = ob_pumpkin.modifiers.new('Lattice', 'LATTICE')
ob_pumpkin_face_1.location = (-0.04001, -1.201, 0.7572)
ob_pumpkin_face_1.rotation_euler = (1.571, -0.0, 0.0)
ob_pumpkin_face_1.scale = (22.0, 16.13, 16.13)
ob_pumpkin_face_1.lineart.crease_threshold = 0.0

# ---- collection membership
col_collection_1.objects.link(ob_point)
col_collection_1.objects.link(ob_stim)
col_collection_1.objects.link(ob_lamp)
col_collection_1.objects.link(ob_pumpkin)
col_collection_2.objects.link(ob_pumpkin_face_1)

# ---- scene / render settings (as saved in the file)
scene.frame_start = 1; scene.frame_end = 50; scene.frame_set(46)
scene.render.engine = 'CYCLES'
scene.render.image_settings.file_format = 'JPEG'
scene.render.dither_intensity = 0.0
scene.render.film_transparent = True
scene.render.use_placeholder = True
scene.render.use_overwrite = False
scene.cycles.samples = 50
scene.cycles.sampling_pattern = 'TABULATED_SOBOL'
scene.cycles.use_adaptive_sampling = False
scene.cycles.use_light_tree = False
scene.cycles.blur_glossy = 0.0
scene.cycles.sample_clamp_indirect = 0.0
scene.view_settings.view_transform = 'Filmic'
bpy.context.view_layer.update()

# ---- added for rendering (the .blend has no active camera): camera
cam_auto = bpy.data.cameras.new('AutoCamera')
cam_auto.lens = 50.0
cam_auto.sensor_width = 36.0
cam_auto.clip_end = 1000.0
ob_auto_camera = bpy.data.objects.new('AutoCamera', cam_auto)
scene.collection.objects.link(ob_auto_camera)
ob_auto_camera.location = (7.74957, -9.62737, 7.49245)
ob_auto_camera.rotation_euler = (1.09748, -7.21219e-08, 0.694738)
scene.camera = ob_auto_camera
bpy.context.view_layer.update()
